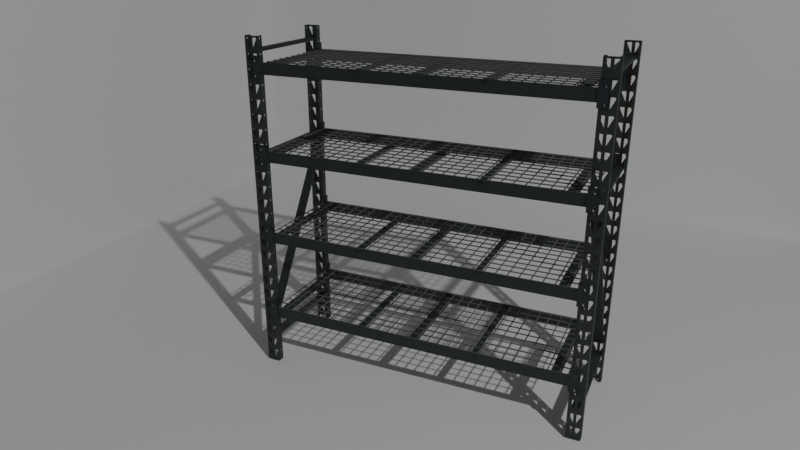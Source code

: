 # Source: Metalshelves.blend  (saved by Blender 2.83.18; exported with 4.5.12 LTS)
import bpy
from mathutils import Matrix  # noqa: F401  (used for matrix-valued properties, if any)

bpy.ops.wm.read_factory_settings(use_empty=True)
scene = bpy.context.scene
scene.name = 'Scene'

# ---- collections
col_metal_shelves = bpy.data.collections.new('Metal Shelves'); scene.collection.children.link(col_metal_shelves)
col_cutters = bpy.data.collections.new('Cutters'); col_metal_shelves.children.link(col_cutters)

# ---- materials (node trees are filled in below, after node groups)
mat_material = bpy.data.materials.new('Material')
mat_material.alpha_threshold = 0.0
mat_material.line_color = (0.0, 0.0, 0.0, 1.0)
mat_grid = bpy.data.materials.new('Grid')

# ---- node groups
ng_auto_smooth = bpy.data.node_groups.new('Auto Smooth', 'GeometryNodeTree')
_s = ng_auto_smooth.interface.new_socket(name='Geometry', in_out='OUTPUT', socket_type='NodeSocketGeometry')
_s = ng_auto_smooth.interface.new_socket(name='Geometry', in_out='INPUT', socket_type='NodeSocketGeometry')
_s = ng_auto_smooth.interface.new_socket(name='Angle', in_out='INPUT', socket_type='NodeSocketFloat')
_s.subtype = 'ANGLE'
_s.min_value = 0.0
_s.max_value = 3.142
ng_auto_smooth.is_modifier = True
_N = ng_auto_smooth.nodes; _L = ng_auto_smooth.links
n0 = _N.new('NodeGroupOutput'); n0.name = 'Group Output'; n0.location = (480, -100)
n1 = _N.new('NodeGroupInput'); n1.name = 'Group Input'; n1.location = (-420, -300)
n2 = _N.new('NodeGroupInput'); n2.name = 'Group Input.001'; n2.location = (-60, -100)
n3 = _N.new('GeometryNodeSetShadeSmooth'); n3.name = 'Set Shade Smooth'; n3.location = (120, -100)
n3.domain = 'EDGE'
n4 = _N.new('GeometryNodeSetShadeSmooth'); n4.name = 'Set Shade Smooth.001'; n4.location = (300, -100)
n5 = _N.new('GeometryNodeInputMeshEdgeAngle'); n5.name = 'Edge Angle'; n5.location = (-420, -220)
n6 = _N.new('GeometryNodeInputEdgeSmooth'); n6.name = 'Is Edge Smooth'; n6.location = (-60, -160)
n7 = _N.new('GeometryNodeInputShadeSmooth'); n7.name = 'Is Face Smooth'; n7.location = (-240, -340)
n8 = _N.new('FunctionNodeBooleanMath'); n8.name = 'Boolean Math'; n8.location = (-60, -220)
n9 = _N.new('FunctionNodeCompare'); n9.name = 'Compare'; n9.location = (-240, -180)
n9.operation = 'LESS_EQUAL'
_L.new(n5.outputs[0], n9.inputs[0])
_L.new(n4.outputs[0], n0.inputs[0])
_L.new(n1.outputs[1], n9.inputs[1])
_L.new(n9.outputs[0], n8.inputs[0])
_L.new(n7.outputs[0], n8.inputs[1])
_L.new(n2.outputs[0], n3.inputs[0])
_L.new(n6.outputs[0], n3.inputs[1])
_L.new(n3.outputs[0], n4.inputs[0])
_L.new(n8.outputs[0], n3.inputs[2])
n0.is_active_output = True

# ---- material node trees
mat_material.use_nodes = True; mat_material.node_tree.nodes.clear()
_N = mat_material.node_tree.nodes; _L = mat_material.node_tree.links
n0 = _N.new('ShaderNodeOutputMaterial'); n0.name = 'Material Output'; n0.location = (300, 300)
n1 = _N.new('ShaderNodeBsdfPrincipled'); n1.name = 'Principled BSDF'; n1.location = (10, 300)
n1.distribution = 'GGX'
n1.subsurface_method = 'BURLEY'
n1.inputs[0].default_value = (0.02644, 0.02516, 0.02474, 1.0)
n1.inputs[2].default_value = 0.5368
n1.inputs[3].default_value = 1.45
n1.inputs[8].default_value = 1.0
n1.inputs[10].default_value = 0.4789
n1.inputs[27].default_value = (0.0, 0.0, 0.0, 1.0)
n1.inputs[28].default_value = 1.0
_L.new(n1.outputs[0], n0.inputs[0])
n0.is_active_output = True
mat_grid.use_nodes = True; mat_grid.node_tree.nodes.clear()
_N = mat_grid.node_tree.nodes; _L = mat_grid.node_tree.links
n0 = _N.new('ShaderNodeBsdfPrincipled'); n0.name = 'Principled BSDF'; n0.location = (10, 300)
n0.distribution = 'GGX'
n0.subsurface_method = 'BURLEY'
n0.inputs[0].default_value = (0.1039, 0.1039, 0.1039, 1.0)
n0.inputs[2].default_value = 0.4
n0.inputs[3].default_value = 1.45
n0.inputs[27].default_value = (0.0, 0.0, 0.0, 1.0)
n0.inputs[28].default_value = 1.0
n1 = _N.new('ShaderNodeOutputMaterial'); n1.name = 'Material Output'; n1.location = (300, 300)
_L.new(n0.outputs[0], n1.inputs[0])
n1.is_active_output = True

# ---- world
world_world = bpy.data.worlds.new('World'); scene.world = world_world
world_world.use_nodes = True; world_world.node_tree.nodes.clear()
_N = world_world.node_tree.nodes; _L = world_world.node_tree.links
n0 = _N.new('ShaderNodeOutputWorld'); n0.name = 'World Output'; n0.location = (300, 300)
n1 = _N.new('ShaderNodeBackground'); n1.name = 'Background'; n1.location = (10, 300)
n1.inputs[0].default_value = (0.05088, 0.05088, 0.05088, 1.0)
_L.new(n1.outputs[0], n0.inputs[0])
n0.is_active_output = True
world_world.color = (0.05088, 0.05088, 0.05088)
world_world.use_sun_shadow = False
world_world.sun_shadow_jitter_overblur = 0.0

# ---- cameras
cam_camera = bpy.data.cameras.new('Camera')
cam_camera.clip_end = 100.0
cam_camera.lens = 32.0
cam_camera.ortho_scale = 7.314

# ---- lights
light_light = bpy.data.lights.new('Light', 'POINT')
light_light.transmission_factor = 0.0
light_light.energy = 2000.0
light_light.shadow_soft_size = 0.1
light_light.shadow_maximum_resolution = 0.006
light_light.use_absolute_resolution = True

# ---- meshes
me_plane_003 = bpy.data.meshes.new('Plane.003')
me_plane_003.from_pydata([(-0.3048, -0.3048, 0.0), (0.3048, -0.3048, 0.0), (-0.3048, 0.3048, 0.0), (0.3048, 0.3048, 0.0), (-0.3048, -0.3048, -0.2686), (0.3048, -0.3048, -0.2686), (0.3048, -0.3048, -0.2732), (0.3048, 0.3048, -0.2732)], [], [(0, 1, 3, 2), (1, 0, 4, 5), (3, 1, 6, 7)])
_uv = me_plane_003.uv_layers.new(name='UVMap')
_uv.uv.foreach_set('vector', [0.0, 0.0, 1.0, 0.0, 1.0, 1.0, 0.0, 1.0, 1.0, 0.0, 0.0, 0.0, 0.0, 0.0, 1.0, 0.0, 1.0, 1.0, 1.0, 0.0, 1.0, 0.0, 1.0, 1.0])
me_plane_003.use_remesh_fix_poles = True
me_plane_003.use_remesh_preserve_attributes = False
me_plane_003.use_mirror_vertex_groups = False
me_plane_003.update()
me_plane = bpy.data.meshes.new('Plane')
me_plane.from_pydata([(-0.9776, -0.3192, -0.2052), (-0.8951, -0.3192, -0.2052), (-0.8951, -0.2811, -0.2052), (-0.9078, -0.2811, -0.2052), (-0.9078, -0.2836, -0.2052), (-0.8976, -0.2836, -0.2052), (-0.8976, -0.3166, -0.2052), (-0.9751, -0.3166, -0.2052), (-0.9751, -0.3166, -0.2052), (-0.9751, -0.2836, -0.2052), (-0.9649, -0.2836, -0.2052), (-0.9649, -0.2811, -0.2052), (-0.9776, -0.2811, -0.2052), (-0.9776, -0.3192, -0.1226), (-0.8951, -0.3192, -0.1226), (-0.8951, -0.2811, -0.1226), (-0.9078, -0.2811, -0.1226), (-0.9078, -0.2836, -0.1226), (-0.8976, -0.2836, -0.1226), (-0.8976, -0.3166, -0.1226), (-0.9751, -0.3166, -0.1226), (-0.9751, -0.3166, -0.1226), (-0.9751, -0.2836, -0.1226), (-0.9649, -0.2836, -0.1226), (-0.9649, -0.2811, -0.1226), (-0.9776, -0.2811, -0.1226)], [], [(1, 0, 12, 11, 10, 9, 8, 7, 6, 5, 4, 3, 2), (14, 15, 16, 17, 18, 19, 20, 21, 22, 23, 24, 25, 13), (6, 7, 20, 19), (7, 8, 21, 20), (0, 1, 14, 13), (8, 9, 22, 21), (1, 2, 15, 14), (9, 10, 23, 22), (2, 3, 16, 15), (10, 11, 24, 23), (3, 4, 17, 16), (11, 12, 25, 24), (4, 5, 18, 17), (12, 0, 13, 25), (5, 6, 19, 18)])
_uv = me_plane.uv_layers.new(name='UVMap')
_uv.uv.foreach_set('vector', [0.0, 0.0, 0.0, 0.0, 0.0, 0.0, 0.0, 0.0, 0.0, 0.0, 0.0, 0.0, 0.0, 0.0, 0.0, 0.0, 0.0, 0.0, 0.0, 0.0, 0.0, 0.0, 0.0, 0.0, 0.0, 0.0, 0.0, 0.0, 0.0, 0.0, 0.0, 0.0, 0.0, 0.0, 0.0, 0.0, 0.0, 0.0, 0.0, 0.0, 0.0, 0.0, 0.0, 0.0, 0.0, 0.0, 0.0, 0.0, 0.0, 0.0, 0.0, 0.0, 0.0, 0.0, 0.0, 0.0, 0.0, 0.0, 0.0, 0.0, 0.0, 0.0, 0.0, 0.0, 0.0, 0.0, 0.0, 0.0, 0.0, 0.0, 0.0, 0.0, 0.0, 0.0, 0.0, 0.0, 0.0, 0.0, 0.0, 0.0, 0.0, 0.0, 0.0, 0.0, 0.0, 0.0, 0.0, 0.0, 0.0, 0.0, 0.0, 0.0, 0.0, 0.0, 0.0, 0.0, 0.0, 0.0, 0.0, 0.0, 0.0, 0.0, 0.0, 0.0, 0.0, 0.0, 0.0, 0.0, 0.0, 0.0, 0.0, 0.0, 0.0, 0.0, 0.0, 0.0, 0.0, 0.0, 0.0, 0.0, 0.0, 0.0, 0.0, 0.0, 0.0, 0.0, 0.0, 0.0, 0.0, 0.0, 0.0, 0.0, 0.0, 0.0, 0.0, 0.0, 0.0, 0.0, 0.0, 0.0, 0.0, 0.0, 0.0, 0.0, 0.0, 0.0, 0.0, 0.0, 0.0, 0.0, 0.0, 0.0, 0.0, 0.0, 0.0, 0.0])
me_plane.materials.append(mat_material)
me_plane.use_remesh_fix_poles = True
me_plane.use_remesh_preserve_attributes = False
me_plane.use_mirror_vertex_groups = False
me_plane.update()
me_cube = bpy.data.meshes.new('Cube')
me_cube.from_pydata([(10.64, -0.4143, 56.81), (10.64, -0.4143, 57.42), (10.64, 0.1953, 56.81), (10.64, 0.2154, 57.42), (11.25, -0.4143, 56.81), (11.25, -0.4143, 57.42), (11.25, 0.1953, 56.81), (11.25, 0.2154, 57.42)], [], [(0, 1, 3, 2), (2, 3, 7, 6), (6, 7, 5, 4), (4, 5, 1, 0), (2, 6, 4, 0), (7, 3, 1, 5)])
_uv = me_cube.uv_layers.new(name='UVMap')
_uv.uv.foreach_set('vector', [0.375, 0.0, 0.625, 0.0, 0.625, 0.25, 0.375, 0.25, 0.375, 0.25, 0.625, 0.25, 0.625, 0.5, 0.375, 0.5, 0.375, 0.5, 0.625, 0.5, 0.625, 0.75, 0.375, 0.75, 0.375, 0.75, 0.625, 0.75, 0.625, 1.0, 0.375, 1.0, 0.125, 0.5, 0.375, 0.5, 0.375, 0.75, 0.125, 0.75, 0.625, 0.5, 0.875, 0.5, 0.875, 0.75, 0.625, 0.75])
me_cube.materials.append(mat_material)
me_cube.use_remesh_fix_poles = True
me_cube.use_remesh_preserve_attributes = False
me_cube.use_mirror_vertex_groups = False
me_cube.update()
me_cube_002 = bpy.data.meshes.new('Cube.002')
me_cube_002.from_pydata([(10.64, -0.4143, 56.81), (10.64, -0.4143, 57.42), (10.64, 0.1953, 56.81), (10.64, 0.2154, 57.42), (11.25, -0.4143, 56.81), (11.25, -0.4143, 57.42), (11.25, 0.1953, 56.81), (11.25, 0.2154, 57.42)], [], [(0, 1, 3, 2), (2, 3, 7, 6), (6, 7, 5, 4), (4, 5, 1, 0), (2, 6, 4, 0), (7, 3, 1, 5)])
_uv = me_cube_002.uv_layers.new(name='UVMap')
_uv.uv.foreach_set('vector', [0.375, 0.0, 0.625, 0.0, 0.625, 0.25, 0.375, 0.25, 0.375, 0.25, 0.625, 0.25, 0.625, 0.5, 0.375, 0.5, 0.375, 0.5, 0.625, 0.5, 0.625, 0.75, 0.375, 0.75, 0.375, 0.75, 0.625, 0.75, 0.625, 1.0, 0.375, 1.0, 0.125, 0.5, 0.375, 0.5, 0.375, 0.75, 0.125, 0.75, 0.625, 0.5, 0.875, 0.5, 0.875, 0.75, 0.625, 0.75])
me_cube_002.materials.append(mat_material)
me_cube_002.use_remesh_fix_poles = True
me_cube_002.use_remesh_preserve_attributes = False
me_cube_002.use_mirror_vertex_groups = False
me_cube_002.update()
me_cube_003 = bpy.data.meshes.new('Cube.003')
me_cube_003.from_pydata([(10.64, -0.4143, 56.81), (10.64, -0.4143, 57.42), (10.64, 0.7284, 56.81), (10.64, 0.7486, 57.42), (11.25, -0.4143, 56.81), (11.25, -0.4143, 57.42), (11.25, 0.7284, 56.81), (11.25, 0.7486, 57.42), (-11.25, -0.1005, 36.87), (-11.25, -0.08661, 36.6), (-11.25, 0.4063, 77.28), (-11.25, 0.4291, 77.72), (-10.64, -0.1005, 36.87), (-10.64, -0.08661, 36.6), (-10.64, 0.4063, 77.28), (-10.64, 0.4291, 77.72)], [], [(0, 1, 3, 2), (2, 3, 7, 6), (6, 7, 5, 4), (4, 5, 1, 0), (2, 6, 4, 0), (7, 3, 1, 5), (8, 10, 11, 9), (10, 14, 15, 11), (14, 12, 13, 15), (12, 8, 9, 13), (10, 8, 12, 14), (15, 13, 9, 11)])
_uv = me_cube_003.uv_layers.new(name='UVMap')
_uv.uv.foreach_set('vector', [0.375, 0.0, 0.625, 0.0, 0.625, 0.25, 0.375, 0.25, 0.375, 0.25, 0.625, 0.25, 0.625, 0.5, 0.375, 0.5, 0.375, 0.5, 0.625, 0.5, 0.625, 0.75, 0.375, 0.75, 0.375, 0.75, 0.625, 0.75, 0.625, 1.0, 0.375, 1.0, 0.125, 0.5, 0.375, 0.5, 0.375, 0.75, 0.125, 0.75, 0.625, 0.5, 0.875, 0.5, 0.875, 0.75, 0.625, 0.75, 0.375, 0.0, 0.375, 0.25, 0.625, 0.25, 0.625, 0.0, 0.375, 0.25, 0.375, 0.5, 0.625, 0.5, 0.625, 0.25, 0.375, 0.5, 0.375, 0.75, 0.625, 0.75, 0.625, 0.5, 0.375, 0.75, 0.375, 1.0, 0.625, 1.0, 0.625, 0.75, 0.125, 0.5, 0.125, 0.75, 0.375, 0.75, 0.375, 0.5, 0.625, 0.5, 0.625, 0.75, 0.875, 0.75, 0.875, 0.5])
me_cube_003.materials.append(mat_material)
me_cube_003.use_remesh_fix_poles = True
me_cube_003.use_remesh_preserve_attributes = False
me_cube_003.use_mirror_vertex_groups = False
me_cube_003.update()
me_cube_004 = bpy.data.meshes.new('Cube.004')
me_cube_004.from_pydata([(0.0, -0.3048, -0.01477), (0.0, -0.3048, 0.7047), (0.0, 0.3048, -0.01477), (0.0, 0.3048, 0.7047), (0.8911, 0.8827, 0.9599), (0.8885, 0.8827, 0.9599), (0.8885, 0.423, -0.423), (0.8885, 0.423, 0.9599), (0.8885, 0.3048, -0.01477), (0.8885, 0.3048, 0.7047), (0.8885, -0.3048, -0.01477), (0.8885, -0.3048, 0.7047), (0.8885, 0.3048, 0.3048), (0.8885, 0.423, 0.9599), (0.8885, 0.423, -0.423), (0.8885, -0.8676, -0.423), (0.8885, -0.8676, 0.9599), (0.8885, -0.3048, -0.3048), (0.8885, 0.3048, -0.3048), (0.8885, -0.3048, 0.3048), (0.8885, 0.8827, -0.423), (0.8911, 0.8827, -0.423), (0.8885, 0.3048, -0.3048), (0.8885, 0.423, -0.423), (0.8885, -0.8676, -0.423), (0.8885, -0.3048, -0.3048), (0.8885, 0.423, 0.9599), (0.8885, 0.3048, 0.3048), (0.8885, -0.3048, 0.3048), (0.8885, -0.8676, 0.9599), (0.8885, -0.8676, -0.423), (0.8885, -0.8676, 0.9599), (0.8885, -0.3048, 0.3048), (0.8885, -0.3048, -0.3048), (0.8885, 0.3048, -0.3048), (0.8885, 0.3048, 0.3048), (0.8885, 0.423, 0.9599), (0.8885, 0.423, -0.423), (0.8885, 0.3048, -0.3048), (0.8885, 0.423, -0.423), (0.8885, -0.8676, -0.423), (0.8885, -0.3048, -0.3048), (0.8885, 0.423, 0.9599), (0.8885, 0.3048, 0.3048), (0.8885, -0.3048, 0.3048), (0.8885, -0.8676, 0.9599), (0.8885, -0.8676, -0.423), (0.8885, -0.8676, 0.9599), (0.8885, -0.3048, 0.3048), (0.8885, -0.3048, -0.3048), (0.8911, 0.423, 0.9599), (0.8911, 0.423, -0.423), (0.8911, 0.423, -0.423), (0.8911, 0.423, 0.9599), (0.8911, 0.423, 0.9599), (0.8911, 0.423, -0.423), (0.8911, -0.8676, -0.423), (0.8911, -0.8676, 0.9599), (0.8911, -0.8676, 0.9599), (0.8911, -0.8676, -0.423), (0.8911, 0.423, -0.423), (0.8911, -0.8676, -0.423), (0.8911, 0.423, 0.9599), (0.8911, -0.8676, 0.9599), (0.8911, -0.8676, -0.423), (0.8911, -0.8676, 0.9599), (0.8911, 0.423, 0.9599), (0.8911, 0.423, -0.423), (0.8911, 0.423, -0.423), (0.8911, -0.8676, -0.423), (0.8911, 0.423, 0.9599), (0.8911, -0.8676, 0.9599), (0.8911, -0.8676, -0.423), (0.8911, -0.8676, 0.9599), (0.8911, 0.7276, 0.9599), (0.8885, 0.7276, 0.9599), (0.8911, 0.7276, -0.423), (0.8885, 0.7276, -0.423), (0.9358, 0.8827, -0.3912), (0.9354, 0.8827, 0.924), (0.9354, 0.7276, 0.924), (0.9358, 0.7276, -0.3912), (0.9325, 0.8827, 0.9599), (0.9325, 0.8827, -0.423), (0.9325, 0.7276, -0.423), (0.9325, 0.7276, 0.9599), (0.0, -0.3048, 0.01953), (0.0, 0.3048, 0.01953), (0.8885, -0.3048, 0.01953), (0.8885, 0.3048, 0.01953), (0.8885, -0.3048, -0.2757), (0.8885, -0.3048, -0.2757), (0.8885, 0.3048, -0.2757), (0.8885, 0.423, -0.3571), (0.8885, -0.8676, -0.3571), (0.8885, -0.3048, -0.2757), (0.8911, 0.423, -0.3571), (0.8911, 0.423, -0.3571), (0.8911, -0.8676, -0.3571), (0.8911, 0.423, -0.3571), (0.8911, -0.8676, -0.3571), (0.8911, -0.8676, -0.3571), (0.8911, 0.423, -0.3571), (0.8911, -0.8676, -0.3571), (0.8885, 0.8827, -0.3571), (0.8911, 0.8827, -0.3571), (0.8885, 0.7276, -0.3571), (0.8911, 0.7276, -0.3571), (0.9398, 0.8827, -0.3571), (0.9398, 0.7276, -0.3571), (0.9325, 0.7276, -0.3571), (0.9325, 0.8827, -0.3571), (0.0, -0.3048, 0.6561), (0.8885, -0.3048, 0.2636), (0.8885, 0.423, 0.8665), (0.8885, -0.3048, 0.2636), (0.8911, -0.8676, 0.8665), (0.8911, 0.423, 0.8665), (0.8885, 0.8827, 0.8665), (0.8911, 0.8827, 0.8665), (0.8911, 0.7276, 0.8665), (0.9398, 0.8827, 0.8665), (0.9398, 0.7276, 0.8665), (0.9325, 0.7276, 0.8665), (0.0, 0.3048, 0.6561), (0.8885, -0.3048, 0.6561), (0.8885, 0.3048, 0.6561), (0.8885, -0.3048, 0.2636), (0.8885, 0.3048, 0.2636), (0.8885, -0.8676, 0.8665), (0.8911, 0.423, 0.8665), (0.8911, 0.423, 0.8665), (0.8911, -0.8676, 0.8665), (0.8911, 0.423, 0.8665), (0.8911, -0.8676, 0.8665), (0.8911, -0.8676, 0.8665), (0.8885, 0.7276, 0.8665), (0.9325, 0.8827, 0.8665)], [], [(112, 1, 3, 124), (8, 6, 14, 18), (125, 11, 1, 112), (9, 11, 19, 12), (9, 3, 1, 11), (7, 9, 12, 13), (2, 8, 10, 0), (88, 10, 17, 90), (124, 3, 9, 126), (31, 47, 73, 65), (7, 36, 35, 9), (89, 92, 34, 8), (128, 35, 36, 114), (10, 8, 18, 17), (39, 23, 60, 68), (30, 15, 56, 64), (15, 24, 61, 56), (42, 45, 71, 70), (13, 26, 62, 54), (16, 31, 65, 57), (14, 23, 22, 18), (7, 13, 54, 53), (17, 25, 24, 15), (18, 22, 25, 17), (12, 27, 26, 13), (19, 28, 27, 12), (16, 29, 28, 19), (23, 14, 55, 60), (14, 6, 52, 55), (19, 32, 31, 16), (127, 113, 32, 19), (15, 30, 33, 17), (8, 34, 37, 6), (38, 39, 40, 41), (23, 39, 38, 22), (75, 74, 4, 5), (25, 41, 40, 24), (22, 38, 41, 25), (42, 43, 44, 45), (27, 43, 42, 26), (28, 44, 43, 27), (29, 45, 44, 28), (94, 46, 72, 103), (129, 47, 48, 115), (40, 39, 68, 69), (32, 48, 47, 31), (113, 115, 48, 32), (30, 46, 49, 33), (130, 117, 66, 53), (130, 53, 54, 131), (133, 50, 58, 116), (97, 99, 51, 55), (57, 58, 50, 54), (132, 116, 58, 57), (55, 51, 59, 56), (56, 61, 60, 55), (54, 62, 63, 57), (98, 101, 64, 56), (61, 69, 68, 60), (62, 70, 71, 63), (101, 103, 72, 64), (29, 16, 57, 63), (36, 7, 53, 66), (26, 42, 70, 62), (24, 40, 69, 61), (46, 30, 64, 72), (6, 37, 67, 52), (45, 29, 63, 71), (118, 5, 4, 119), (137, 82, 79, 121), (76, 77, 20, 21), (136, 75, 5, 118), (114, 36, 75, 136), (67, 37, 77, 76), (102, 67, 76, 107), (36, 66, 74, 75), (109, 81, 78, 108), (110, 84, 81, 109), (84, 83, 78, 81), (82, 85, 80, 79), (4, 74, 85, 82), (76, 21, 83, 84), (107, 76, 84, 110), (119, 4, 82, 137), (21, 105, 111, 83), (120, 107, 110, 123), (123, 110, 109, 122), (122, 109, 108, 121), (117, 102, 107, 120), (37, 93, 106, 77), (77, 106, 104, 20), (83, 111, 108, 78), (20, 104, 105, 21), (134, 135, 103, 101), (132, 134, 101, 98), (56, 59, 100, 98), (131, 133, 99, 97), (51, 99, 100, 59), (52, 96, 97, 55), (52, 67, 102, 96), (33, 49, 95, 91), (46, 94, 95, 49), (129, 94, 103, 135), (17, 33, 91, 90), (34, 92, 93, 37), (126, 128, 92, 89), (2, 87, 89, 8), (125, 88, 90, 127), (10, 88, 86, 0), (0, 86, 87, 2), (11, 125, 127, 19), (9, 35, 128, 126), (47, 129, 135, 73), (54, 50, 133, 131), (57, 65, 134, 132), (65, 73, 135, 134), (66, 117, 120, 74), (80, 122, 121, 79), (85, 123, 122, 80), (74, 120, 123, 85), (105, 119, 137, 111), (93, 114, 136, 106), (106, 136, 118, 104), (111, 137, 121, 108), (104, 118, 119, 105), (98, 100, 116, 132), (99, 133, 116, 100), (96, 130, 131, 97), (96, 102, 117, 130), (91, 95, 115, 113), (94, 129, 115, 95), (90, 91, 113, 127), (92, 128, 114, 93), (87, 124, 126, 89), (88, 125, 112, 86), (86, 112, 124, 87)])
_uv = me_cube_004.uv_layers.new(name='UVMap')
_uv.uv.foreach_set('vector', [0.6081, 0.0, 0.625, 0.0, 0.625, 0.25, 0.6081, 0.25, 0.375, 0.4959, 0.375, 0.5, 0.375, 0.5, 0.375, 0.4959, 0.6231, 0.7541, 0.625, 0.7541, 0.625, 1.0, 0.6081, 1.0, 0.6291, 0.5, 0.6291, 0.75, 0.6291, 0.75, 0.6291, 0.5, 0.6291, 0.5, 0.875, 0.5, 0.875, 0.75, 0.6291, 0.75, 0.625, 0.5, 0.625, 0.4959, 0.625, 0.4959, 0.625, 0.5, 0.125, 0.5, 0.3709, 0.5, 0.3709, 0.75, 0.125, 0.75, 0.5456, 0.7541, 0.375, 0.7541, 0.375, 0.7541, 0.5, 0.7541, 0.6081, 0.25, 0.625, 0.25, 0.625, 0.4959, 0.5669, 0.4959, 0.625, 0.75, 0.625, 0.75, 0.625, 0.75, 0.625, 0.75, 0.625, 0.5, 0.625, 0.5, 0.625, 0.4959, 0.625, 0.4959, 0.4623, 0.4959, 0.3805, 0.4959, 0.375, 0.4959, 0.375, 0.4959, 0.4784, 0.4959, 0.625, 0.4959, 0.625, 0.5, 0.6081, 0.5, 0.3709, 0.75, 0.3709, 0.5, 0.3709, 0.5, 0.3709, 0.75, 0.375, 0.5, 0.375, 0.5, 0.375, 0.5, 0.375, 0.5, 0.375, 0.75, 0.375, 0.75, 0.375, 0.75, 0.375, 0.75, 0.375, 0.75, 0.375, 0.75, 0.375, 0.75, 0.375, 0.75, 0.625, 0.5, 0.625, 0.75, 0.625, 0.75, 0.625, 0.5, 0.625, 0.5, 0.625, 0.5, 0.625, 0.5, 0.625, 0.5, 0.625, 0.75, 0.625, 0.75, 0.625, 0.75, 0.625, 0.75, 0.375, 0.5, 0.375, 0.5, 0.3709, 0.5, 0.3709, 0.5, 0.625, 0.5, 0.625, 0.5, 0.625, 0.5, 0.625, 0.5, 0.3709, 0.75, 0.3709, 0.75, 0.375, 0.75, 0.375, 0.75, 0.3709, 0.5, 0.3709, 0.5, 0.3709, 0.75, 0.3709, 0.75, 0.6291, 0.5, 0.6291, 0.5, 0.625, 0.5, 0.625, 0.5, 0.6291, 0.75, 0.6291, 0.75, 0.6291, 0.5, 0.6291, 0.5, 0.625, 0.75, 0.625, 0.75, 0.6291, 0.75, 0.6291, 0.75, 0.375, 0.5, 0.375, 0.5, 0.375, 0.5, 0.375, 0.5, 0.375, 0.5, 0.375, 0.5, 0.375, 0.5, 0.375, 0.5, 0.625, 0.7541, 0.625, 0.7541, 0.625, 0.75, 0.625, 0.75, 0.5625, 0.7541, 0.6016, 0.7541, 0.625, 0.7541, 0.625, 0.7541, 0.375, 0.75, 0.375, 0.75, 0.375, 0.7541, 0.375, 0.7541, 0.375, 0.4959, 0.375, 0.4959, 0.375, 0.5, 0.375, 0.5, 0.3709, 0.5, 0.375, 0.5, 0.375, 0.75, 0.3709, 0.75, 0.375, 0.5, 0.375, 0.5, 0.3709, 0.5, 0.3709, 0.5, 0.625, 0.5, 0.625, 0.5, 0.625, 0.5, 0.625, 0.5, 0.3709, 0.75, 0.3709, 0.75, 0.375, 0.75, 0.375, 0.75, 0.3709, 0.5, 0.3709, 0.5, 0.3709, 0.75, 0.3709, 0.75, 0.625, 0.5, 0.6291, 0.5, 0.6291, 0.75, 0.625, 0.75, 0.6291, 0.5, 0.6291, 0.5, 0.625, 0.5, 0.625, 0.5, 0.6291, 0.75, 0.6291, 0.75, 0.6291, 0.5, 0.6291, 0.5, 0.625, 0.75, 0.625, 0.75, 0.6291, 0.75, 0.6291, 0.75, 0.3869, 0.75, 0.375, 0.75, 0.375, 0.75, 0.3869, 0.75, 0.6081, 0.75, 0.625, 0.75, 0.625, 0.7541, 0.6081, 0.7541, 0.375, 0.75, 0.375, 0.5, 0.375, 0.5, 0.375, 0.75, 0.625, 0.7541, 0.625, 0.7541, 0.625, 0.75, 0.625, 0.75, 0.6016, 0.7541, 0.6081, 0.7541, 0.625, 0.7541, 0.625, 0.7541, 0.375, 0.75, 0.375, 0.75, 0.375, 0.7541, 0.375, 0.7541, 0.5391, 0.5, 0.6081, 0.5, 0.625, 0.5, 0.625, 0.5, 0.5391, 0.5, 0.625, 0.5, 0.625, 0.5, 0.4844, 0.5, 0.6081, 0.5, 0.625, 0.5, 0.625, 0.75, 0.6081, 0.75, 0.4375, 0.5, 0.3869, 0.5, 0.375, 0.5, 0.375, 0.5, 0.625, 0.75, 0.625, 0.75, 0.625, 0.5, 0.625, 0.5, 0.5625, 0.75, 0.6081, 0.75, 0.625, 0.75, 0.625, 0.75, 0.375, 0.5, 0.375, 0.5, 0.375, 0.75, 0.375, 0.75, 0.375, 0.75, 0.375, 0.75, 0.375, 0.5, 0.375, 0.5, 0.625, 0.5, 0.625, 0.5, 0.625, 0.75, 0.625, 0.75, 0.5, 0.75, 0.4375, 0.75, 0.375, 0.75, 0.375, 0.75, 0.375, 0.75, 0.375, 0.75, 0.375, 0.5, 0.375, 0.5, 0.625, 0.5, 0.625, 0.5, 0.625, 0.75, 0.625, 0.75, 0.4375, 0.75, 0.3869, 0.75, 0.375, 0.75, 0.375, 0.75, 0.625, 0.75, 0.625, 0.75, 0.625, 0.75, 0.625, 0.75, 0.625, 0.5, 0.625, 0.5, 0.625, 0.5, 0.625, 0.5, 0.625, 0.5, 0.625, 0.5, 0.625, 0.5, 0.625, 0.5, 0.375, 0.75, 0.375, 0.75, 0.375, 0.75, 0.375, 0.75, 0.375, 0.75, 0.375, 0.75, 0.375, 0.75, 0.375, 0.75, 0.375, 0.5, 0.375, 0.5, 0.375, 0.5, 0.375, 0.5, 0.625, 0.75, 0.625, 0.75, 0.625, 0.75, 0.625, 0.75, 0.6081, 0.5, 0.625, 0.5, 0.625, 0.5, 0.6081, 0.5, 0.6081, 0.5, 0.625, 0.5, 0.6185, 0.5, 0.6081, 0.5, 0.375, 0.5, 0.375, 0.5, 0.375, 0.5, 0.375, 0.5, 0.6081, 0.5, 0.625, 0.5, 0.625, 0.5, 0.6081, 0.5, 0.6081, 0.5, 0.625, 0.5, 0.625, 0.5, 0.6081, 0.5, 0.375, 0.5, 0.375, 0.5, 0.375, 0.5, 0.375, 0.5, 0.3869, 0.5, 0.375, 0.5, 0.375, 0.5, 0.3869, 0.5, 0.625, 0.5, 0.625, 0.5, 0.625, 0.5, 0.625, 0.5, 0.3869, 0.5, 0.375, 0.5, 0.375, 0.5, 0.3869, 0.5, 0.3869, 0.5, 0.375, 0.5, 0.375, 0.5, 0.3869, 0.5, 0.375, 0.5, 0.375, 0.5, 0.375, 0.5, 0.375, 0.5, 0.625, 0.5, 0.625, 0.5, 0.6185, 0.5, 0.6185, 0.5, 0.625, 0.5, 0.625, 0.5, 0.625, 0.5, 0.625, 0.5, 0.375, 0.5, 0.375, 0.5, 0.375, 0.5, 0.375, 0.5, 0.3869, 0.5, 0.375, 0.5, 0.375, 0.5, 0.3869, 0.5, 0.6081, 0.5, 0.625, 0.5, 0.625, 0.5, 0.6081, 0.5, 0.375, 0.5, 0.3869, 0.5, 0.3869, 0.5, 0.375, 0.5, 0.6081, 0.5, 0.3869, 0.5, 0.3869, 0.5, 0.6081, 0.5, 0.6081, 0.5, 0.3869, 0.5, 0.3869, 0.5, 0.6081, 0.5, 0.6081, 0.5, 0.3869, 0.5, 0.3869, 0.5, 0.6081, 0.5, 0.6081, 0.5, 0.3869, 0.5, 0.3869, 0.5, 0.6081, 0.5, 0.375, 0.5, 0.3869, 0.5, 0.3869, 0.5, 0.375, 0.5, 0.375, 0.5, 0.3869, 0.5, 0.3869, 0.5, 0.375, 0.5, 0.375, 0.5, 0.3869, 0.5, 0.3869, 0.5, 0.375, 0.5, 0.375, 0.5, 0.3869, 0.5, 0.3869, 0.5, 0.375, 0.5, 0.5078, 0.75, 0.6081, 0.75, 0.3869, 0.75, 0.4375, 0.75, 0.5625, 0.75, 0.5078, 0.75, 0.4375, 0.75, 0.5, 0.75, 0.375, 0.75, 0.375, 0.75, 0.3869, 0.75, 0.5, 0.75, 0.4844, 0.5, 0.6081, 0.5, 0.3869, 0.5, 0.4375, 0.5, 0.375, 0.5, 0.3869, 0.5, 0.3869, 0.75, 0.375, 0.75, 0.375, 0.5, 0.5, 0.5, 0.4375, 0.5, 0.375, 0.5, 0.375, 0.5, 0.375, 0.5, 0.3869, 0.5, 0.5, 0.5, 0.375, 0.7541, 0.375, 0.7541, 0.3869, 0.7541, 0.5625, 0.7541, 0.375, 0.75, 0.3869, 0.75, 0.3869, 0.7541, 0.375, 0.7541, 0.6081, 0.75, 0.3869, 0.75, 0.3869, 0.75, 0.6081, 0.75, 0.375, 0.7541, 0.375, 0.7541, 0.5625, 0.7541, 0.5, 0.7541, 0.375, 0.4959, 0.3805, 0.4959, 0.3869, 0.5, 0.375, 0.5, 0.5669, 0.4959, 0.4784, 0.4959, 0.3805, 0.4959, 0.4623, 0.4959, 0.375, 0.25, 0.3869, 0.25, 0.4623, 0.4959, 0.375, 0.4959, 0.6231, 0.7541, 0.5456, 0.7541, 0.5, 0.7541, 0.5625, 0.7541, 0.375, 0.7541, 0.5456, 0.7541, 0.3869, 1.0, 0.375, 1.0, 0.375, 0.0, 0.3869, 0.0, 0.3869, 0.25, 0.375, 0.25, 0.625, 0.7541, 0.6231, 0.7541, 0.5625, 0.7541, 0.625, 0.7541, 0.625, 0.4959, 0.625, 0.4959, 0.4784, 0.4959, 0.5669, 0.4959, 0.625, 0.75, 0.6081, 0.75, 0.6081, 0.75, 0.625, 0.75, 0.625, 0.5, 0.625, 0.5, 0.6081, 0.5, 0.4844, 0.5, 0.625, 0.75, 0.625, 0.75, 0.5078, 0.75, 0.5625, 0.75, 0.625, 0.75, 0.625, 0.75, 0.6081, 0.75, 0.5078, 0.75, 0.625, 0.5, 0.6081, 0.5, 0.6081, 0.5, 0.625, 0.5, 0.6185, 0.5, 0.6081, 0.5, 0.6081, 0.5, 0.6185, 0.5, 0.625, 0.5, 0.6081, 0.5, 0.6081, 0.5, 0.6185, 0.5, 0.625, 0.5, 0.6081, 0.5, 0.6081, 0.5, 0.625, 0.5, 0.3869, 0.5, 0.6081, 0.5, 0.6081, 0.5, 0.3869, 0.5, 0.3869, 0.5, 0.6081, 0.5, 0.6081, 0.5, 0.3869, 0.5, 0.3869, 0.5, 0.6081, 0.5, 0.6081, 0.5, 0.3869, 0.5, 0.3869, 0.5, 0.6081, 0.5, 0.6081, 0.5, 0.3869, 0.5, 0.3869, 0.5, 0.6081, 0.5, 0.6081, 0.5, 0.3869, 0.5, 0.5, 0.75, 0.3869, 0.75, 0.6081, 0.75, 0.5625, 0.75, 0.3869, 0.5, 0.6081, 0.5, 0.6081, 0.75, 0.3869, 0.75, 0.5, 0.5, 0.5391, 0.5, 0.4844, 0.5, 0.4375, 0.5, 0.5, 0.5, 0.3869, 0.5, 0.6081, 0.5, 0.5391, 0.5, 0.5625, 0.7541, 0.3869, 0.7541, 0.6081, 0.7541, 0.6016, 0.7541, 0.3869, 0.75, 0.6081, 0.75, 0.6081, 0.7541, 0.3869, 0.7541, 0.5, 0.7541, 0.5625, 0.7541, 0.6016, 0.7541, 0.5625, 0.7541, 0.3805, 0.4959, 0.4784, 0.4959, 0.6081, 0.5, 0.3869, 0.5, 0.3869, 0.25, 0.6081, 0.25, 0.5669, 0.4959, 0.4623, 0.4959, 0.5456, 0.7541, 0.6231, 0.7541, 0.6081, 1.0, 0.3869, 1.0, 0.3869, 0.0, 0.6081, 0.0, 0.6081, 0.25, 0.3869, 0.25])
me_cube_004.materials.append(mat_material)
me_cube_004.use_remesh_fix_poles = True
me_cube_004.use_remesh_preserve_attributes = False
me_cube_004.use_mirror_vertex_groups = False
me_cube_004.update()
me_cube_007 = bpy.data.meshes.new('Cube.007')
me_cube_007.from_pydata([(9.419, 1.476, 56.81), (9.419, 1.476, 57.42), (9.419, 2.086, 56.81), (9.419, 2.086, 57.42), (10.03, 1.476, 56.81), (10.03, 1.476, 57.42), (10.03, 2.086, 56.81), (10.03, 2.086, 57.42)], [], [(0, 1, 3, 2), (2, 3, 7, 6), (6, 7, 5, 4), (4, 5, 1, 0), (2, 6, 4, 0), (7, 3, 1, 5)])
_uv = me_cube_007.uv_layers.new(name='UVMap')
_uv.uv.foreach_set('vector', [0.375, 0.0, 0.625, 0.0, 0.625, 0.25, 0.375, 0.25, 0.375, 0.25, 0.625, 0.25, 0.625, 0.5, 0.375, 0.5, 0.375, 0.5, 0.625, 0.5, 0.625, 0.75, 0.375, 0.75, 0.375, 0.75, 0.625, 0.75, 0.625, 1.0, 0.375, 1.0, 0.125, 0.5, 0.375, 0.5, 0.375, 0.75, 0.125, 0.75, 0.625, 0.5, 0.875, 0.5, 0.875, 0.75, 0.625, 0.75])
me_cube_007.materials.append(mat_material)
me_cube_007.use_remesh_fix_poles = True
me_cube_007.use_remesh_preserve_attributes = False
me_cube_007.use_mirror_vertex_groups = False
me_cube_007.update()
me_cube_008 = bpy.data.meshes.new('Cube.008')
me_cube_008.from_pydata([(9.419, 1.476, 56.81), (9.419, 1.476, 57.42), (9.419, 2.086, 56.81), (9.419, 2.086, 57.42), (10.03, 1.476, 56.81), (10.03, 1.476, 57.42), (10.03, 2.086, 56.81), (10.03, 2.086, 57.42)], [], [(0, 1, 3, 2), (2, 3, 7, 6), (6, 7, 5, 4), (4, 5, 1, 0), (2, 6, 4, 0), (7, 3, 1, 5)])
_uv = me_cube_008.uv_layers.new(name='UVMap')
_uv.uv.foreach_set('vector', [0.375, 0.0, 0.625, 0.0, 0.625, 0.25, 0.375, 0.25, 0.375, 0.25, 0.625, 0.25, 0.625, 0.5, 0.375, 0.5, 0.375, 0.5, 0.625, 0.5, 0.625, 0.75, 0.375, 0.75, 0.375, 0.75, 0.625, 0.75, 0.625, 1.0, 0.375, 1.0, 0.125, 0.5, 0.375, 0.5, 0.375, 0.75, 0.125, 0.75, 0.625, 0.5, 0.875, 0.5, 0.875, 0.75, 0.625, 0.75])
me_cube_008.materials.append(mat_material)
me_cube_008.use_remesh_fix_poles = True
me_cube_008.use_remesh_preserve_attributes = False
me_cube_008.use_mirror_vertex_groups = False
me_cube_008.update()
me_cube_009 = bpy.data.meshes.new('Cube.009')
me_cube_009.from_pydata([(6.936, 1.475, 56.75), (6.936, 1.475, 57.36), (6.936, 2.085, 56.75), (6.936, 2.085, 57.36), (7.545, 1.475, 56.75), (7.545, 1.475, 57.36), (7.545, 2.085, 56.75), (7.545, 2.085, 57.36)], [], [(0, 1, 3, 2), (2, 3, 7, 6), (6, 7, 5, 4), (4, 5, 1, 0), (2, 6, 4, 0), (7, 3, 1, 5)])
_uv = me_cube_009.uv_layers.new(name='UVMap')
_uv.uv.foreach_set('vector', [0.375, 0.0, 0.625, 0.0, 0.625, 0.25, 0.375, 0.25, 0.375, 0.25, 0.625, 0.25, 0.625, 0.5, 0.375, 0.5, 0.375, 0.5, 0.625, 0.5, 0.625, 0.75, 0.375, 0.75, 0.375, 0.75, 0.625, 0.75, 0.625, 1.0, 0.375, 1.0, 0.125, 0.5, 0.375, 0.5, 0.375, 0.75, 0.125, 0.75, 0.625, 0.5, 0.875, 0.5, 0.875, 0.75, 0.625, 0.75])
me_cube_009.materials.append(mat_material)
me_cube_009.use_remesh_fix_poles = True
me_cube_009.use_remesh_preserve_attributes = False
me_cube_009.use_mirror_vertex_groups = False
me_cube_009.update()
me_cube_010 = bpy.data.meshes.new('Cube.010')
me_cube_010.from_pydata([(0.0, -0.3048, -0.01477), (0.0, -0.3048, 0.7047), (0.0, 0.3048, -0.01477), (0.0, 0.3048, 0.7047), (0.8911, 0.8827, 0.9599), (0.8885, 0.8827, 0.9599), (0.8885, 0.423, -0.423), (0.8885, 0.423, 0.9599), (0.8885, 0.3048, -0.01477), (0.8885, 0.3048, 0.7047), (0.8885, -0.3048, -0.01477), (0.8885, -0.3048, 0.7047), (0.8885, 0.3048, 0.3048), (0.8885, 0.423, 0.9599), (0.8885, 0.423, -0.423), (0.8885, -0.8676, -0.423), (0.8885, -0.8676, 0.9599), (0.8885, -0.3048, -0.3048), (0.8885, 0.3048, -0.3048), (0.8885, -0.3048, 0.3048), (0.8885, 0.8827, -0.423), (0.8911, 0.8827, -0.423), (0.8885, 0.3048, -0.3048), (0.8885, 0.423, -0.423), (0.8885, -0.8676, -0.423), (0.8885, -0.3048, -0.3048), (0.8885, 0.423, 0.9599), (0.8885, 0.3048, 0.3048), (0.8885, -0.3048, 0.3048), (0.8885, -0.8676, 0.9599), (0.8885, -0.8676, -0.423), (0.8885, -0.8676, 0.9599), (0.8885, -0.3048, 0.3048), (0.8885, -0.3048, -0.3048), (0.8885, 0.3048, -0.3048), (0.8885, 0.3048, 0.3048), (0.8885, 0.423, 0.9599), (0.8885, 0.423, -0.423), (0.8885, 0.3048, -0.3048), (0.8885, 0.423, -0.423), (0.8885, -0.8676, -0.423), (0.8885, -0.3048, -0.3048), (0.8885, 0.423, 0.9599), (0.8885, 0.3048, 0.3048), (0.8885, -0.3048, 0.3048), (0.8885, -0.8676, 0.9599), (0.8885, -0.8676, -0.423), (0.8885, -0.8676, 0.9599), (0.8885, -0.3048, 0.3048), (0.8885, -0.3048, -0.3048), (0.8911, 0.423, 0.9599), (0.8911, 0.423, -0.423), (0.8911, 0.423, -0.423), (0.8911, 0.423, 0.9599), (0.8911, 0.423, 0.9599), (0.8911, 0.423, -0.423), (0.8911, -0.8676, -0.423), (0.8911, -0.8676, 0.9599), (0.8911, -0.8676, 0.9599), (0.8911, -0.8676, -0.423), (0.8911, 0.423, -0.423), (0.8911, -0.8676, -0.423), (0.8911, 0.423, 0.9599), (0.8911, -0.8676, 0.9599), (0.8911, -0.8676, -0.423), (0.8911, -0.8676, 0.9599), (0.8911, 0.423, 0.9599), (0.8911, 0.423, -0.423), (0.8911, 0.423, -0.423), (0.8911, -0.8676, -0.423), (0.8911, 0.423, 0.9599), (0.8911, -0.8676, 0.9599), (0.8911, -0.8676, -0.423), (0.8911, -0.8676, 0.9599), (0.8911, 0.7276, 0.9599), (0.8885, 0.7276, 0.9599), (0.8911, 0.7276, -0.423), (0.8885, 0.7276, -0.423), (0.9358, 0.8827, -0.3912), (0.9354, 0.8827, 0.924), (0.9354, 0.7276, 0.924), (0.9358, 0.7276, -0.3912), (0.9325, 0.8827, 0.9599), (0.9325, 0.8827, -0.423), (0.9325, 0.7276, -0.423), (0.9325, 0.7276, 0.9599), (0.0, -0.3048, 0.01953), (0.0, 0.3048, 0.01953), (0.8885, -0.3048, 0.01953), (0.8885, 0.3048, 0.01953), (0.8885, -0.3048, -0.2757), (0.8885, -0.3048, -0.2757), (0.8885, 0.3048, -0.2757), (0.8885, 0.423, -0.3571), (0.8885, -0.8676, -0.3571), (0.8885, -0.3048, -0.2757), (0.8911, 0.423, -0.3571), (0.8911, 0.423, -0.3571), (0.8911, -0.8676, -0.3571), (0.8911, 0.423, -0.3571), (0.8911, -0.8676, -0.3571), (0.8911, -0.8676, -0.3571), (0.8911, 0.423, -0.3571), (0.8911, -0.8676, -0.3571), (0.8885, 0.8827, -0.3571), (0.8911, 0.8827, -0.3571), (0.8885, 0.7276, -0.3571), (0.8911, 0.7276, -0.3571), (0.9398, 0.8827, -0.3571), (0.9398, 0.7276, -0.3571), (0.9325, 0.7276, -0.3571), (0.9325, 0.8827, -0.3571), (0.0, -0.3048, 0.6561), (0.8885, -0.3048, 0.2636), (0.8885, 0.423, 0.8665), (0.8885, -0.3048, 0.2636), (0.8911, -0.8676, 0.8665), (0.8911, 0.423, 0.8665), (0.8885, 0.8827, 0.8665), (0.8911, 0.8827, 0.8665), (0.8911, 0.7276, 0.8665), (0.9398, 0.8827, 0.8665), (0.9398, 0.7276, 0.8665), (0.9325, 0.7276, 0.8665), (0.0, 0.3048, 0.6561), (0.8885, -0.3048, 0.6561), (0.8885, 0.3048, 0.6561), (0.8885, -0.3048, 0.2636), (0.8885, 0.3048, 0.2636), (0.8885, -0.8676, 0.8665), (0.8911, 0.423, 0.8665), (0.8911, 0.423, 0.8665), (0.8911, -0.8676, 0.8665), (0.8911, 0.423, 0.8665), (0.8911, -0.8676, 0.8665), (0.8911, -0.8676, 0.8665), (0.8885, 0.7276, 0.8665), (0.9325, 0.8827, 0.8665)], [], [(112, 1, 3, 124), (8, 6, 14, 18), (125, 11, 1, 112), (9, 11, 19, 12), (9, 3, 1, 11), (7, 9, 12, 13), (2, 8, 10, 0), (88, 10, 17, 90), (124, 3, 9, 126), (31, 47, 73, 65), (7, 36, 35, 9), (89, 92, 34, 8), (128, 35, 36, 114), (10, 8, 18, 17), (39, 23, 60, 68), (30, 15, 56, 64), (15, 24, 61, 56), (42, 45, 71, 70), (13, 26, 62, 54), (16, 31, 65, 57), (14, 23, 22, 18), (7, 13, 54, 53), (17, 25, 24, 15), (18, 22, 25, 17), (12, 27, 26, 13), (19, 28, 27, 12), (16, 29, 28, 19), (23, 14, 55, 60), (14, 6, 52, 55), (19, 32, 31, 16), (127, 113, 32, 19), (15, 30, 33, 17), (8, 34, 37, 6), (38, 39, 40, 41), (23, 39, 38, 22), (75, 74, 4, 5), (25, 41, 40, 24), (22, 38, 41, 25), (42, 43, 44, 45), (27, 43, 42, 26), (28, 44, 43, 27), (29, 45, 44, 28), (94, 46, 72, 103), (129, 47, 48, 115), (40, 39, 68, 69), (32, 48, 47, 31), (113, 115, 48, 32), (30, 46, 49, 33), (130, 117, 66, 53), (130, 53, 54, 131), (133, 50, 58, 116), (97, 99, 51, 55), (57, 58, 50, 54), (132, 116, 58, 57), (55, 51, 59, 56), (56, 61, 60, 55), (54, 62, 63, 57), (98, 101, 64, 56), (61, 69, 68, 60), (62, 70, 71, 63), (101, 103, 72, 64), (29, 16, 57, 63), (36, 7, 53, 66), (26, 42, 70, 62), (24, 40, 69, 61), (46, 30, 64, 72), (6, 37, 67, 52), (45, 29, 63, 71), (118, 5, 4, 119), (137, 82, 79, 121), (76, 77, 20, 21), (136, 75, 5, 118), (114, 36, 75, 136), (67, 37, 77, 76), (102, 67, 76, 107), (36, 66, 74, 75), (109, 81, 78, 108), (110, 84, 81, 109), (84, 83, 78, 81), (82, 85, 80, 79), (4, 74, 85, 82), (76, 21, 83, 84), (107, 76, 84, 110), (119, 4, 82, 137), (21, 105, 111, 83), (120, 107, 110, 123), (123, 110, 109, 122), (122, 109, 108, 121), (117, 102, 107, 120), (37, 93, 106, 77), (77, 106, 104, 20), (83, 111, 108, 78), (20, 104, 105, 21), (134, 135, 103, 101), (132, 134, 101, 98), (56, 59, 100, 98), (131, 133, 99, 97), (51, 99, 100, 59), (52, 96, 97, 55), (52, 67, 102, 96), (33, 49, 95, 91), (46, 94, 95, 49), (129, 94, 103, 135), (17, 33, 91, 90), (34, 92, 93, 37), (126, 128, 92, 89), (2, 87, 89, 8), (125, 88, 90, 127), (10, 88, 86, 0), (0, 86, 87, 2), (11, 125, 127, 19), (9, 35, 128, 126), (47, 129, 135, 73), (54, 50, 133, 131), (57, 65, 134, 132), (65, 73, 135, 134), (66, 117, 120, 74), (80, 122, 121, 79), (85, 123, 122, 80), (74, 120, 123, 85), (105, 119, 137, 111), (93, 114, 136, 106), (106, 136, 118, 104), (111, 137, 121, 108), (104, 118, 119, 105), (98, 100, 116, 132), (99, 133, 116, 100), (96, 130, 131, 97), (96, 102, 117, 130), (91, 95, 115, 113), (94, 129, 115, 95), (90, 91, 113, 127), (92, 128, 114, 93), (87, 124, 126, 89), (88, 125, 112, 86), (86, 112, 124, 87)])
_uv = me_cube_010.uv_layers.new(name='UVMap')
_uv.uv.foreach_set('vector', [0.6081, 0.0, 0.625, 0.0, 0.625, 0.25, 0.6081, 0.25, 0.375, 0.4959, 0.375, 0.5, 0.375, 0.5, 0.375, 0.4959, 0.6231, 0.7541, 0.625, 0.7541, 0.625, 1.0, 0.6081, 1.0, 0.6291, 0.5, 0.6291, 0.75, 0.6291, 0.75, 0.6291, 0.5, 0.6291, 0.5, 0.875, 0.5, 0.875, 0.75, 0.6291, 0.75, 0.625, 0.5, 0.625, 0.4959, 0.625, 0.4959, 0.625, 0.5, 0.125, 0.5, 0.3709, 0.5, 0.3709, 0.75, 0.125, 0.75, 0.5456, 0.7541, 0.375, 0.7541, 0.375, 0.7541, 0.5, 0.7541, 0.6081, 0.25, 0.625, 0.25, 0.625, 0.4959, 0.5669, 0.4959, 0.625, 0.75, 0.625, 0.75, 0.625, 0.75, 0.625, 0.75, 0.625, 0.5, 0.625, 0.5, 0.625, 0.4959, 0.625, 0.4959, 0.4623, 0.4959, 0.3805, 0.4959, 0.375, 0.4959, 0.375, 0.4959, 0.4784, 0.4959, 0.625, 0.4959, 0.625, 0.5, 0.6081, 0.5, 0.3709, 0.75, 0.3709, 0.5, 0.3709, 0.5, 0.3709, 0.75, 0.375, 0.5, 0.375, 0.5, 0.375, 0.5, 0.375, 0.5, 0.375, 0.75, 0.375, 0.75, 0.375, 0.75, 0.375, 0.75, 0.375, 0.75, 0.375, 0.75, 0.375, 0.75, 0.375, 0.75, 0.625, 0.5, 0.625, 0.75, 0.625, 0.75, 0.625, 0.5, 0.625, 0.5, 0.625, 0.5, 0.625, 0.5, 0.625, 0.5, 0.625, 0.75, 0.625, 0.75, 0.625, 0.75, 0.625, 0.75, 0.375, 0.5, 0.375, 0.5, 0.3709, 0.5, 0.3709, 0.5, 0.625, 0.5, 0.625, 0.5, 0.625, 0.5, 0.625, 0.5, 0.3709, 0.75, 0.3709, 0.75, 0.375, 0.75, 0.375, 0.75, 0.3709, 0.5, 0.3709, 0.5, 0.3709, 0.75, 0.3709, 0.75, 0.6291, 0.5, 0.6291, 0.5, 0.625, 0.5, 0.625, 0.5, 0.6291, 0.75, 0.6291, 0.75, 0.6291, 0.5, 0.6291, 0.5, 0.625, 0.75, 0.625, 0.75, 0.6291, 0.75, 0.6291, 0.75, 0.375, 0.5, 0.375, 0.5, 0.375, 0.5, 0.375, 0.5, 0.375, 0.5, 0.375, 0.5, 0.375, 0.5, 0.375, 0.5, 0.625, 0.7541, 0.625, 0.7541, 0.625, 0.75, 0.625, 0.75, 0.5625, 0.7541, 0.6016, 0.7541, 0.625, 0.7541, 0.625, 0.7541, 0.375, 0.75, 0.375, 0.75, 0.375, 0.7541, 0.375, 0.7541, 0.375, 0.4959, 0.375, 0.4959, 0.375, 0.5, 0.375, 0.5, 0.3709, 0.5, 0.375, 0.5, 0.375, 0.75, 0.3709, 0.75, 0.375, 0.5, 0.375, 0.5, 0.3709, 0.5, 0.3709, 0.5, 0.625, 0.5, 0.625, 0.5, 0.625, 0.5, 0.625, 0.5, 0.3709, 0.75, 0.3709, 0.75, 0.375, 0.75, 0.375, 0.75, 0.3709, 0.5, 0.3709, 0.5, 0.3709, 0.75, 0.3709, 0.75, 0.625, 0.5, 0.6291, 0.5, 0.6291, 0.75, 0.625, 0.75, 0.6291, 0.5, 0.6291, 0.5, 0.625, 0.5, 0.625, 0.5, 0.6291, 0.75, 0.6291, 0.75, 0.6291, 0.5, 0.6291, 0.5, 0.625, 0.75, 0.625, 0.75, 0.6291, 0.75, 0.6291, 0.75, 0.3869, 0.75, 0.375, 0.75, 0.375, 0.75, 0.3869, 0.75, 0.6081, 0.75, 0.625, 0.75, 0.625, 0.7541, 0.6081, 0.7541, 0.375, 0.75, 0.375, 0.5, 0.375, 0.5, 0.375, 0.75, 0.625, 0.7541, 0.625, 0.7541, 0.625, 0.75, 0.625, 0.75, 0.6016, 0.7541, 0.6081, 0.7541, 0.625, 0.7541, 0.625, 0.7541, 0.375, 0.75, 0.375, 0.75, 0.375, 0.7541, 0.375, 0.7541, 0.5391, 0.5, 0.6081, 0.5, 0.625, 0.5, 0.625, 0.5, 0.5391, 0.5, 0.625, 0.5, 0.625, 0.5, 0.4844, 0.5, 0.6081, 0.5, 0.625, 0.5, 0.625, 0.75, 0.6081, 0.75, 0.4375, 0.5, 0.3869, 0.5, 0.375, 0.5, 0.375, 0.5, 0.625, 0.75, 0.625, 0.75, 0.625, 0.5, 0.625, 0.5, 0.5625, 0.75, 0.6081, 0.75, 0.625, 0.75, 0.625, 0.75, 0.375, 0.5, 0.375, 0.5, 0.375, 0.75, 0.375, 0.75, 0.375, 0.75, 0.375, 0.75, 0.375, 0.5, 0.375, 0.5, 0.625, 0.5, 0.625, 0.5, 0.625, 0.75, 0.625, 0.75, 0.5, 0.75, 0.4375, 0.75, 0.375, 0.75, 0.375, 0.75, 0.375, 0.75, 0.375, 0.75, 0.375, 0.5, 0.375, 0.5, 0.625, 0.5, 0.625, 0.5, 0.625, 0.75, 0.625, 0.75, 0.4375, 0.75, 0.3869, 0.75, 0.375, 0.75, 0.375, 0.75, 0.625, 0.75, 0.625, 0.75, 0.625, 0.75, 0.625, 0.75, 0.625, 0.5, 0.625, 0.5, 0.625, 0.5, 0.625, 0.5, 0.625, 0.5, 0.625, 0.5, 0.625, 0.5, 0.625, 0.5, 0.375, 0.75, 0.375, 0.75, 0.375, 0.75, 0.375, 0.75, 0.375, 0.75, 0.375, 0.75, 0.375, 0.75, 0.375, 0.75, 0.375, 0.5, 0.375, 0.5, 0.375, 0.5, 0.375, 0.5, 0.625, 0.75, 0.625, 0.75, 0.625, 0.75, 0.625, 0.75, 0.6081, 0.5, 0.625, 0.5, 0.625, 0.5, 0.6081, 0.5, 0.6081, 0.5, 0.625, 0.5, 0.6185, 0.5, 0.6081, 0.5, 0.375, 0.5, 0.375, 0.5, 0.375, 0.5, 0.375, 0.5, 0.6081, 0.5, 0.625, 0.5, 0.625, 0.5, 0.6081, 0.5, 0.6081, 0.5, 0.625, 0.5, 0.625, 0.5, 0.6081, 0.5, 0.375, 0.5, 0.375, 0.5, 0.375, 0.5, 0.375, 0.5, 0.3869, 0.5, 0.375, 0.5, 0.375, 0.5, 0.3869, 0.5, 0.625, 0.5, 0.625, 0.5, 0.625, 0.5, 0.625, 0.5, 0.3869, 0.5, 0.375, 0.5, 0.375, 0.5, 0.3869, 0.5, 0.3869, 0.5, 0.375, 0.5, 0.375, 0.5, 0.3869, 0.5, 0.375, 0.5, 0.375, 0.5, 0.375, 0.5, 0.375, 0.5, 0.625, 0.5, 0.625, 0.5, 0.6185, 0.5, 0.6185, 0.5, 0.625, 0.5, 0.625, 0.5, 0.625, 0.5, 0.625, 0.5, 0.375, 0.5, 0.375, 0.5, 0.375, 0.5, 0.375, 0.5, 0.3869, 0.5, 0.375, 0.5, 0.375, 0.5, 0.3869, 0.5, 0.6081, 0.5, 0.625, 0.5, 0.625, 0.5, 0.6081, 0.5, 0.375, 0.5, 0.3869, 0.5, 0.3869, 0.5, 0.375, 0.5, 0.6081, 0.5, 0.3869, 0.5, 0.3869, 0.5, 0.6081, 0.5, 0.6081, 0.5, 0.3869, 0.5, 0.3869, 0.5, 0.6081, 0.5, 0.6081, 0.5, 0.3869, 0.5, 0.3869, 0.5, 0.6081, 0.5, 0.6081, 0.5, 0.3869, 0.5, 0.3869, 0.5, 0.6081, 0.5, 0.375, 0.5, 0.3869, 0.5, 0.3869, 0.5, 0.375, 0.5, 0.375, 0.5, 0.3869, 0.5, 0.3869, 0.5, 0.375, 0.5, 0.375, 0.5, 0.3869, 0.5, 0.3869, 0.5, 0.375, 0.5, 0.375, 0.5, 0.3869, 0.5, 0.3869, 0.5, 0.375, 0.5, 0.5078, 0.75, 0.6081, 0.75, 0.3869, 0.75, 0.4375, 0.75, 0.5625, 0.75, 0.5078, 0.75, 0.4375, 0.75, 0.5, 0.75, 0.375, 0.75, 0.375, 0.75, 0.3869, 0.75, 0.5, 0.75, 0.4844, 0.5, 0.6081, 0.5, 0.3869, 0.5, 0.4375, 0.5, 0.375, 0.5, 0.3869, 0.5, 0.3869, 0.75, 0.375, 0.75, 0.375, 0.5, 0.5, 0.5, 0.4375, 0.5, 0.375, 0.5, 0.375, 0.5, 0.375, 0.5, 0.3869, 0.5, 0.5, 0.5, 0.375, 0.7541, 0.375, 0.7541, 0.3869, 0.7541, 0.5625, 0.7541, 0.375, 0.75, 0.3869, 0.75, 0.3869, 0.7541, 0.375, 0.7541, 0.6081, 0.75, 0.3869, 0.75, 0.3869, 0.75, 0.6081, 0.75, 0.375, 0.7541, 0.375, 0.7541, 0.5625, 0.7541, 0.5, 0.7541, 0.375, 0.4959, 0.3805, 0.4959, 0.3869, 0.5, 0.375, 0.5, 0.5669, 0.4959, 0.4784, 0.4959, 0.3805, 0.4959, 0.4623, 0.4959, 0.375, 0.25, 0.3869, 0.25, 0.4623, 0.4959, 0.375, 0.4959, 0.6231, 0.7541, 0.5456, 0.7541, 0.5, 0.7541, 0.5625, 0.7541, 0.375, 0.7541, 0.5456, 0.7541, 0.3869, 1.0, 0.375, 1.0, 0.375, 0.0, 0.3869, 0.0, 0.3869, 0.25, 0.375, 0.25, 0.625, 0.7541, 0.6231, 0.7541, 0.5625, 0.7541, 0.625, 0.7541, 0.625, 0.4959, 0.625, 0.4959, 0.4784, 0.4959, 0.5669, 0.4959, 0.625, 0.75, 0.6081, 0.75, 0.6081, 0.75, 0.625, 0.75, 0.625, 0.5, 0.625, 0.5, 0.6081, 0.5, 0.4844, 0.5, 0.625, 0.75, 0.625, 0.75, 0.5078, 0.75, 0.5625, 0.75, 0.625, 0.75, 0.625, 0.75, 0.6081, 0.75, 0.5078, 0.75, 0.625, 0.5, 0.6081, 0.5, 0.6081, 0.5, 0.625, 0.5, 0.6185, 0.5, 0.6081, 0.5, 0.6081, 0.5, 0.6185, 0.5, 0.625, 0.5, 0.6081, 0.5, 0.6081, 0.5, 0.6185, 0.5, 0.625, 0.5, 0.6081, 0.5, 0.6081, 0.5, 0.625, 0.5, 0.3869, 0.5, 0.6081, 0.5, 0.6081, 0.5, 0.3869, 0.5, 0.3869, 0.5, 0.6081, 0.5, 0.6081, 0.5, 0.3869, 0.5, 0.3869, 0.5, 0.6081, 0.5, 0.6081, 0.5, 0.3869, 0.5, 0.3869, 0.5, 0.6081, 0.5, 0.6081, 0.5, 0.3869, 0.5, 0.3869, 0.5, 0.6081, 0.5, 0.6081, 0.5, 0.3869, 0.5, 0.5, 0.75, 0.3869, 0.75, 0.6081, 0.75, 0.5625, 0.75, 0.3869, 0.5, 0.6081, 0.5, 0.6081, 0.75, 0.3869, 0.75, 0.5, 0.5, 0.5391, 0.5, 0.4844, 0.5, 0.4375, 0.5, 0.5, 0.5, 0.3869, 0.5, 0.6081, 0.5, 0.5391, 0.5, 0.5625, 0.7541, 0.3869, 0.7541, 0.6081, 0.7541, 0.6016, 0.7541, 0.3869, 0.75, 0.6081, 0.75, 0.6081, 0.7541, 0.3869, 0.7541, 0.5, 0.7541, 0.5625, 0.7541, 0.6016, 0.7541, 0.5625, 0.7541, 0.3805, 0.4959, 0.4784, 0.4959, 0.6081, 0.5, 0.3869, 0.5, 0.3869, 0.25, 0.6081, 0.25, 0.5669, 0.4959, 0.4623, 0.4959, 0.5456, 0.7541, 0.6231, 0.7541, 0.6081, 1.0, 0.3869, 1.0, 0.3869, 0.0, 0.6081, 0.0, 0.6081, 0.25, 0.3869, 0.25])
me_cube_010.materials.append(mat_material)
me_cube_010.use_remesh_fix_poles = True
me_cube_010.use_remesh_preserve_attributes = False
me_cube_010.use_mirror_vertex_groups = False
me_cube_010.update()
me_plane_001 = bpy.data.meshes.new('Plane.001')
me_plane_001.from_pydata([(0.007155, 0.01998, -0.02372), (0.005703, 0.01998, -0.02338), (0.006429, 0.01998, -0.02474), (0.005897, 0.01998, -0.02461), (0.008949, 0.01998, 0.01147), (0.005703, 0.01998, 0.008226), (0.007326, 0.01998, 0.01104), (0.006138, 0.01998, 0.009849), (0.02147, 0.01998, 0.004916), (0.01742, 0.01998, 0.01147), (0.02213, 0.01998, 0.006942), (0.022, 0.01998, 0.00877), (0.0211, 0.01998, 0.01022), (0.01953, 0.01998, 0.01115), (0.007155, -0.01998, -0.02372), (0.006429, -0.01998, -0.02474), (0.005897, -0.01998, -0.02461), (0.005703, -0.01998, -0.02338), (0.008949, -0.01998, 0.01147), (0.007326, -0.01998, 0.01104), (0.006138, -0.01998, 0.009849), (0.005703, -0.01998, 0.008226), (0.02147, -0.01998, 0.004916), (0.02213, -0.01998, 0.006942), (0.022, -0.01998, 0.00877), (0.0211, -0.01998, 0.01022), (0.01953, -0.01998, 0.01115), (0.01742, -0.01998, 0.01147), (-0.01722, 0.01998, 0.01147), (-0.01933, 0.01998, 0.01115), (-0.0209, 0.01998, 0.01022), (-0.0218, 0.01998, 0.00877), (-0.02193, 0.01998, 0.006942), (-0.02127, 0.01998, 0.004916), (-0.005502, 0.01998, 0.008226), (-0.005937, 0.01998, 0.009849), (-0.007125, 0.01998, 0.01104), (-0.008748, 0.01998, 0.01147), (-0.005502, 0.01998, -0.02338), (-0.005696, 0.01998, -0.02461), (-0.006228, 0.01998, -0.02474), (-0.006954, 0.01998, -0.02372), (-0.01933, -0.01998, 0.01115), (-0.0209, -0.01998, 0.01022), (-0.0218, -0.01998, 0.00877), (-0.02193, -0.01998, 0.006942), (-0.01722, -0.01998, 0.01147), (-0.02127, -0.01998, 0.004916), (-0.005937, -0.01998, 0.009849), (-0.007125, -0.01998, 0.01104), (-0.005502, -0.01998, 0.008226), (-0.008748, -0.01998, 0.01147), (-0.005696, -0.01998, -0.02461), (-0.006228, -0.01998, -0.02474), (-0.005502, -0.01998, -0.02338), (-0.006954, -0.01998, -0.02372)], [], [(0, 2, 3, 1, 5, 7, 6, 4, 9, 13, 12, 11, 10, 8), (14, 22, 23, 24, 25, 26, 27, 18, 19, 20, 21, 17, 16, 15), (9, 4, 18, 27), (5, 1, 17, 21), (8, 10, 23, 22), (2, 0, 14, 15), (10, 11, 24, 23), (3, 2, 15, 16), (11, 12, 25, 24), (1, 3, 16, 17), (12, 13, 26, 25), (4, 6, 19, 18), (13, 9, 27, 26), (6, 7, 20, 19), (0, 8, 22, 14), (7, 5, 21, 20), (41, 33, 32, 31, 30, 29, 28, 37, 36, 35, 34, 38, 39, 40), (43, 42, 29, 30), (49, 48, 35, 36), (45, 44, 31, 32), (47, 45, 32, 33), (55, 47, 33, 41), (50, 54, 38, 34), (51, 49, 36, 37), (52, 53, 40, 39), (44, 43, 30, 31), (54, 52, 39, 38), (48, 50, 34, 35), (42, 46, 28, 29), (5, 3, 16, 21), (46, 51, 37, 28), (53, 55, 41, 40), (55, 53, 52, 54, 50, 48, 49, 51, 46, 42, 43, 44, 45, 47), (50, 52, 39, 34)])
_uv = me_plane_001.uv_layers.new(name='UVMap')
_uv.uv.foreach_set('vector', [0.0, 0.0, 0.0, 0.0, 0.0, 0.0, 0.0, 0.0, 0.0, 0.0, 0.0, 0.0, 0.0, 0.0, 0.0, 0.0, 0.0, 0.0, 0.0, 0.0, 0.0, 0.0, 0.0, 0.0, 0.0, 0.0, 0.0, 0.0, 0.0, 0.0, 0.0, 0.0, 0.0, 0.0, 0.0, 0.0, 0.0, 0.0, 0.0, 0.0, 0.0, 0.0, 0.0, 0.0, 0.0, 0.0, 0.0, 0.0, 0.0, 0.0, 0.0, 0.0, 0.0, 0.0, 0.0, 0.0, 0.0, 0.0, 0.0, 0.0, 0.0, 0.0, 0.0, 0.0, 0.0, 0.0, 0.0, 0.0, 0.0, 0.0, 0.0, 0.0, 0.0, 0.0, 0.0, 0.0, 0.0, 0.0, 0.0, 0.0, 0.0, 0.0, 0.0, 0.0, 0.0, 0.0, 0.0, 0.0, 0.0, 0.0, 0.0, 0.0, 0.0, 0.0, 0.0, 0.0, 0.0, 0.0, 0.0, 0.0, 0.0, 0.0, 0.0, 0.0, 0.0, 0.0, 0.0, 0.0, 0.0, 0.0, 0.0, 0.0, 0.0, 0.0, 0.0, 0.0, 0.0, 0.0, 0.0, 0.0, 0.0, 0.0, 0.0, 0.0, 0.0, 0.0, 0.0, 0.0, 0.0, 0.0, 0.0, 0.0, 0.0, 0.0, 0.0, 0.0, 0.0, 0.0, 0.0, 0.0, 0.0, 0.0, 0.0, 0.0, 0.0, 0.0, 0.0, 0.0, 0.0, 0.0, 0.0, 0.0, 0.0, 0.0, 0.0, 0.0, 0.0, 0.0, 0.0, 0.0, 0.0, 0.0, 0.0, 0.0, 0.0, 0.0, 0.0, 0.0, 0.0, 0.0, 0.0, 0.0, 0.0, 0.0, 0.0, 0.0, 0.0, 0.0, 0.0, 0.0, 0.0, 0.0, 0.0, 0.0, 0.0, 0.0, 0.0, 0.0, 0.0, 0.0, 0.0, 0.0, 0.0, 0.0, 0.0, 0.0, 0.0, 0.0, 0.0, 0.0, 0.0, 0.0, 0.0, 0.0, 0.0, 0.0, 0.0, 0.0, 0.0, 0.0, 0.0, 0.0, 0.0, 0.0, 0.0, 0.0, 0.0, 0.0, 0.0, 0.0, 0.0, 0.0, 0.0, 0.0, 0.0, 0.0, 0.0, 0.0, 0.0, 0.0, 0.0, 0.0, 0.0, 0.0, 0.0, 0.0, 0.0, 0.0, 0.0, 0.0, 0.0, 0.0, 0.0, 0.0, 0.0, 0.0, 0.0, 0.0, 0.0, 0.0, 0.0, 0.0, 0.0, 0.0, 0.0, 0.0, 0.0, 0.0, 0.0, 0.0, 0.0, 0.0, 0.0, 0.0, 0.0, 0.0, 0.0, 0.0, 0.0, 0.0, 0.0, 0.0, 0.0, 0.0, 0.0, 0.0, 0.0, 0.0, 0.0, 0.0, 0.0, 0.0, 0.0, 0.0, 0.0, 0.0, 0.0, 0.0, 0.0, 0.0, 0.0, 0.0, 0.0, 0.0, 0.0, 0.0, 0.0, 0.0, 0.0, 0.0, 0.0, 0.0, 0.0, 0.0, 0.0, 0.0, 0.0, 0.0, 0.0, 0.0, 0.0, 0.0, 0.0, 0.0, 0.0, 0.0, 0.0, 0.0, 0.0, 0.0, 0.0, 0.0, 0.0, 0.0, 0.0, 0.0, 0.0, 0.0, 0.0, 0.0, 0.0, 0.0, 0.0, 0.0, 0.0, 0.0, 0.0, 0.0, 0.0, 0.0, 0.0, 0.0, 0.0, 0.0, 0.0, 0.0, 0.0, 0.0, 0.0, 0.0, 0.0, 0.0])
me_plane_001.use_remesh_fix_poles = True
me_plane_001.use_remesh_preserve_attributes = False
me_plane_001.use_mirror_vertex_groups = False
me_plane_001.update()
me_cube_001 = bpy.data.meshes.new('Cube.001')
me_cube_001.from_pydata([(-0.3048, -0.3048, -0.3048), (-0.3048, -0.3048, 0.3048), (-0.3048, 0.3048, -0.3048), (-0.3048, 0.3048, 0.3048), (0.3048, -0.3048, -0.3048), (0.3048, -0.3048, 0.3048), (0.3048, 0.3048, -0.3048), (0.3048, 0.3048, 0.3048)], [], [(0, 1, 3, 2), (2, 3, 7, 6), (6, 7, 5, 4), (4, 5, 1, 0), (2, 6, 4, 0), (7, 3, 1, 5)])
_uv = me_cube_001.uv_layers.new(name='UVMap')
_uv.uv.foreach_set('vector', [0.375, 0.0, 0.625, 0.0, 0.625, 0.25, 0.375, 0.25, 0.375, 0.25, 0.625, 0.25, 0.625, 0.5, 0.375, 0.5, 0.375, 0.5, 0.625, 0.5, 0.625, 0.75, 0.375, 0.75, 0.375, 0.75, 0.625, 0.75, 0.625, 1.0, 0.375, 1.0, 0.125, 0.5, 0.375, 0.5, 0.375, 0.75, 0.125, 0.75, 0.625, 0.5, 0.875, 0.5, 0.875, 0.75, 0.625, 0.75])
me_cube_001.use_remesh_fix_poles = True
me_cube_001.use_remesh_preserve_attributes = False
me_cube_001.use_mirror_vertex_groups = False
me_cube_001.update()
me_cube_005 = bpy.data.meshes.new('Cube.005')
me_cube_005.from_pydata([(0.9227, -21.28, -0.02829), (0.9171, -21.28, -0.1515), (0.9227, -20.41, -0.02829), (0.9171, -20.41, -0.1515), (0.9268, -21.28, -0.0513), (0.9212, -21.28, -0.1745), (0.9268, -20.41, -0.0513), (0.9212, -20.41, -0.1745), (0.9227, -21.28, 0.8819), (0.9171, -21.28, 0.7587), (0.9227, -20.41, 0.8819), (0.9171, -20.41, 0.7587), (0.9268, -21.28, 0.8589), (0.9212, -21.28, 0.7357), (0.9268, -20.41, 0.8589), (0.9212, -20.41, 0.7357)], [], [(0, 1, 3, 2), (2, 3, 7, 6), (6, 7, 5, 4), (4, 5, 1, 0), (2, 6, 4, 0), (7, 3, 1, 5), (8, 9, 11, 10), (10, 11, 15, 14), (14, 15, 13, 12), (12, 13, 9, 8), (10, 14, 12, 8), (15, 11, 9, 13)])
me_cube_005.polygons.foreach_set('use_smooth', [True] * 12)
_uv = me_cube_005.uv_layers.new(name='UVMap')
_uv.uv.foreach_set('vector', [0.375, 0.0, 0.625, 0.0, 0.625, 0.25, 0.375, 0.25, 0.375, 0.25, 0.625, 0.25, 0.625, 0.5, 0.375, 0.5, 0.375, 0.5, 0.625, 0.5, 0.625, 0.75, 0.375, 0.75, 0.375, 0.75, 0.625, 0.75, 0.625, 1.0, 0.375, 1.0, 0.125, 0.5, 0.375, 0.5, 0.375, 0.75, 0.125, 0.75, 0.625, 0.5, 0.875, 0.5, 0.875, 0.75, 0.625, 0.75, 0.375, 0.0, 0.625, 0.0, 0.625, 0.25, 0.375, 0.25, 0.375, 0.25, 0.625, 0.25, 0.625, 0.5, 0.375, 0.5, 0.375, 0.5, 0.625, 0.5, 0.625, 0.75, 0.375, 0.75, 0.375, 0.75, 0.625, 0.75, 0.625, 1.0, 0.375, 1.0, 0.125, 0.5, 0.375, 0.5, 0.375, 0.75, 0.125, 0.75, 0.625, 0.5, 0.875, 0.5, 0.875, 0.75, 0.625, 0.75])
me_cube_005.use_remesh_fix_poles = True
me_cube_005.use_remesh_preserve_attributes = False
me_cube_005.use_mirror_vertex_groups = False
me_cube_005.update()
me_cube_011 = bpy.data.meshes.new('Cube.011')
me_cube_011.from_pydata([(0.9227, -21.28, -0.02829), (0.9171, -21.28, -0.1515), (0.9227, -20.41, -0.02829), (0.9171, -20.41, -0.1515), (0.9268, -21.28, -0.0513), (0.9212, -21.28, -0.1745), (0.9268, -20.41, -0.0513), (0.9212, -20.41, -0.1745), (0.9227, -21.28, 0.8819), (0.9171, -21.28, 0.7587), (0.9227, -20.41, 0.8819), (0.9171, -20.41, 0.7587), (0.9268, -21.28, 0.8589), (0.9212, -21.28, 0.7357), (0.9268, -20.41, 0.8589), (0.9212, -20.41, 0.7357)], [], [(0, 1, 3, 2), (2, 3, 7, 6), (6, 7, 5, 4), (4, 5, 1, 0), (2, 6, 4, 0), (7, 3, 1, 5), (8, 9, 11, 10), (10, 11, 15, 14), (14, 15, 13, 12), (12, 13, 9, 8), (10, 14, 12, 8), (15, 11, 9, 13)])
me_cube_011.polygons.foreach_set('use_smooth', [True] * 12)
_uv = me_cube_011.uv_layers.new(name='UVMap')
_uv.uv.foreach_set('vector', [0.375, 0.0, 0.625, 0.0, 0.625, 0.25, 0.375, 0.25, 0.375, 0.25, 0.625, 0.25, 0.625, 0.5, 0.375, 0.5, 0.375, 0.5, 0.625, 0.5, 0.625, 0.75, 0.375, 0.75, 0.375, 0.75, 0.625, 0.75, 0.625, 1.0, 0.375, 1.0, 0.125, 0.5, 0.375, 0.5, 0.375, 0.75, 0.125, 0.75, 0.625, 0.5, 0.875, 0.5, 0.875, 0.75, 0.625, 0.75, 0.375, 0.0, 0.625, 0.0, 0.625, 0.25, 0.375, 0.25, 0.375, 0.25, 0.625, 0.25, 0.625, 0.5, 0.375, 0.5, 0.375, 0.5, 0.625, 0.5, 0.625, 0.75, 0.375, 0.75, 0.375, 0.75, 0.625, 0.75, 0.625, 1.0, 0.375, 1.0, 0.125, 0.5, 0.375, 0.5, 0.375, 0.75, 0.125, 0.75, 0.625, 0.5, 0.875, 0.5, 0.875, 0.75, 0.625, 0.75])
me_cube_011.use_remesh_fix_poles = True
me_cube_011.use_remesh_preserve_attributes = False
me_cube_011.use_mirror_vertex_groups = False
me_cube_011.update()

# ---- curves / text
cu_plane = bpy.data.curves.new('Plane', 'CURVE')
cu_plane.dimensions = '3D'
_sp = cu_plane.splines.new('POLY'); _sp.points.add(1)
_sp.points.foreach_set('co', [-1.011, -0.4029, -0.5407, 0.0, -1.011, 0.1981, -0.5407, 0.0])
_sp.order_v = 0
_sp.resolution_v = 0
_sp.use_endpoint_u = True
_sp.use_smooth = False
cu_plane.materials.append(mat_grid)
cu_plane.use_path_clamp = True
cu_plane.bevel_depth = 0.003632
cu_plane.fill_mode = 'FULL'
cu_plane_001 = bpy.data.curves.new('Plane.001', 'CURVE')
cu_plane_001.dimensions = '3D'
_sp = cu_plane_001.splines.new('POLY'); _sp.points.add(1)
_sp.points.foreach_set('co', [-1.011, -0.7789, -0.5407, 0.0, -1.011, 1.009, -0.5407, 0.0])
_sp.order_v = 0
_sp.resolution_v = 0
_sp.use_endpoint_u = True
_sp.use_smooth = False
cu_plane_001.materials.append(mat_grid)
cu_plane_001.use_path_clamp = True
cu_plane_001.bevel_depth = 0.003632
cu_plane_001.fill_mode = 'FULL'

# ---- objects
ob_camera = bpy.data.objects.new('Camera', cam_camera)
ob_plane = bpy.data.objects.new('Plane', me_plane_003)
ob_light = bpy.data.objects.new('Light', light_light)
ob_corner_polls = bpy.data.objects.new('Corner polls', me_plane)
ob_side_reinforcement_top = bpy.data.objects.new('Side reinforcement top', me_cube)
ob_side_reinforcement_bottom = bpy.data.objects.new('Side reinforcement bottom', me_cube_002)
ob_side_cross_reinforcements = bpy.data.objects.new('Side Cross reinforcements', me_cube_003)
ob_bars_front = bpy.data.objects.new('Bars front', me_cube_004)
ob_shelf_reinforcement_bottom_001 = bpy.data.objects.new('Shelf reinforcement bottom.001', me_cube_007)
ob_shelf_reinforcement_bottom_002 = bpy.data.objects.new('Shelf reinforcement bottom.002', me_cube_008)
ob_grid_1 = bpy.data.objects.new('Grid 1', cu_plane)
ob_grid_2 = bpy.data.objects.new('Grid 2', cu_plane_001)
ob_shelf_reinforcement_bottom_003 = bpy.data.objects.new('Shelf reinforcement bottom.003', me_cube_009)
ob_bars_back = bpy.data.objects.new('Bars back', me_cube_010)
ob_plane_001 = bpy.data.objects.new('Plane.001', me_plane_001)
ob_cube = bpy.data.objects.new('Cube', me_cube_001)
ob_cube_002 = bpy.data.objects.new('Cube.002', me_cube_005)
ob_cube_001 = bpy.data.objects.new('Cube.001', me_cube_011)

# ---- transforms, parenting, visibility, modifiers, constraints
ob_camera.location = (2.768, -3.302, 2.408)
ob_camera.rotation_euler = (1.201, 3.448e-08, 0.4328)
ob_camera.scale = (1.0, 1.0, 1.0)
ob_camera.lock_rotations_4d = False
ob_camera.empty_display_type = 'ARROWS'
ob_camera.color = (0.0, 0.0, 0.0, 0.0)
ob_camera.display_type = 'WIRE'
ob_camera.lineart.crease_threshold = 0.0
ob_plane.location = (0.8329, 0.7466, -0.008715)
ob_plane.scale = (-9.219, -9.219, -9.219)
ob_plane.lineart.crease_threshold = 0.0
ob_light.location = (8.218, -5.391, 8.645)
ob_light.rotation_euler = (0.6503, 0.05522, 5.008)
ob_light.lock_rotations_4d = False
ob_light.empty_display_type = 'ARROWS'
ob_light.color = (0.0, 0.0, 0.0, 0.0)
ob_light.lineart.crease_threshold = 0.0
ob_corner_polls.location = (1.361, 0.204, 0.2052)
ob_corner_polls.rotation_euler = (0.0, -0.0, 3.142)
ob_corner_polls.lineart.crease_threshold = 0.0
_m = ob_corner_polls.modifiers.new('Boolean', 'BOOLEAN')
_m.object = ob_plane_001
_m.solver = 'FAST'
_m = ob_corner_polls.modifiers.new('Boolean.001', 'BOOLEAN')
_m.object = ob_cube
_m.solver = 'FAST'
_m = ob_corner_polls.modifiers.new('Array', 'ARRAY')
_m.count = 24
_m.constant_offset_displace = (0.0, 0.0, 0.0)
_m.relative_offset_displace = (0.0, 0.0, 1.0)
_m = ob_corner_polls.modifiers.new('Mirror', 'MIRROR')
_m.use_axis = (True, True, False)
_m.use_mirror_merge = False
_m.merge_threshold = 0.005267
ob_side_reinforcement_top.location = (1.363, 0.1046, 0.4558)
ob_side_reinforcement_top.rotation_euler = (0.0, -0.0, 3.142)
ob_side_reinforcement_top.scale = (-0.0854, 1.0, 0.02535)
ob_side_reinforcement_top.lineart.crease_threshold = 0.0
_m = ob_side_reinforcement_top.modifiers.new('Array', 'ARRAY')
_m.constant_offset_displace = (0.0, 0.0, 0.0)
_m.relative_offset_displace = (0.0, 0.0, -37.4)
_m = ob_side_reinforcement_top.modifiers.new('Mirror', 'MIRROR')
ob_side_reinforcement_bottom.location = (1.363, 0.1046, -1.273)
ob_side_reinforcement_bottom.rotation_euler = (0.0, -0.0, 3.142)
ob_side_reinforcement_bottom.scale = (-0.0854, 1.0, 0.02535)
ob_side_reinforcement_bottom.lineart.crease_threshold = 0.0
_m = ob_side_reinforcement_bottom.modifiers.new('Mirror', 'MIRROR')
ob_side_cross_reinforcements.location = (1.364, -0.9446, -0.1486)
ob_side_cross_reinforcements.rotation_euler = (1.015, -0.0, 3.142)
ob_side_cross_reinforcements.scale = (-0.0854, 1.0, 0.02535)
ob_side_cross_reinforcements.lineart.crease_threshold = 0.0
ob_bars_front.location = (1.36, -0.1014, 1.842)
ob_bars_front.rotation_euler = (0.0, -0.0, 3.142)
ob_bars_front.scale = (1.0, 0.0201, -0.0905)
ob_bars_front.lineart.crease_threshold = 0.0
_m = ob_bars_front.modifiers.new('Boolean', 'BOOLEAN')
_m.object = ob_cube_002
_m.solver = 'FAST'
_m = ob_bars_front.modifiers.new('Mirror', 'MIRROR')
_m.use_clip = True
_m = ob_bars_front.modifiers.new('Array', 'ARRAY')
_m.count = 4
_m.constant_offset_displace = (0.0, 0.0, 0.0)
_m.relative_offset_displace = (0.0, 0.0, 3.92)
_m = ob_bars_front.modifiers.new('Auto Smooth', 'NODES')
_m.node_group = ng_auto_smooth
_gi = [s.identifier for s in ng_auto_smooth.interface.items_tree if s.item_type == 'SOCKET' and s.in_out == 'INPUT']
_m[_gi[1]] = 0.5236  # Angle
ob_shelf_reinforcement_bottom_001.location = (1.342, 1.979, -1.093)
ob_shelf_reinforcement_bottom_001.rotation_euler = (0.0, -0.0, 3.142)
ob_shelf_reinforcement_bottom_001.scale = (-0.0854, 1.0, 0.02535)
ob_shelf_reinforcement_bottom_001.lineart.crease_threshold = 0.0
_m = ob_shelf_reinforcement_bottom_001.modifiers.new('Mirror', 'MIRROR')
_m = ob_shelf_reinforcement_bottom_001.modifiers.new('Array', 'ARRAY')
_m.count = 4
_m.constant_offset_displace = (0.0, 0.0, 0.0)
_m.relative_offset_displace = (0.0, 0.0, 31.8)
ob_shelf_reinforcement_bottom_002.location = (0.5307, 1.931, -1.093)
ob_shelf_reinforcement_bottom_002.rotation_euler = (0.0, -0.0, 3.142)
ob_shelf_reinforcement_bottom_002.scale = (-0.0854, 0.9707, 0.02535)
ob_shelf_reinforcement_bottom_002.lineart.crease_threshold = 0.0
_m = ob_shelf_reinforcement_bottom_002.modifiers.new('Array', 'ARRAY')
_m.count = 4
_m.constant_offset_displace = (0.0, 0.0, 0.0)
_m.relative_offset_displace = (0.0, 0.0, 31.8)
ob_grid_1.location = (1.244, 0.1046, 0.9115)
ob_grid_1.rotation_euler = (0.0, -0.0, 3.142)
ob_grid_1.lineart.crease_threshold = 0.0
_m = ob_grid_1.modifiers.new('Array', 'ARRAY')
_m.count = 30
_m.constant_offset_displace = (0.0, 0.0, 0.0)
_m.relative_offset_displace = (8.5, 0.0, 0.0)
_m = ob_grid_1.modifiers.new('Array.001', 'ARRAY')
_m.count = 4
_m.constant_offset_displace = (0.0, 0.0, 0.0)
_m.relative_offset_displace = (0.0, 0.0, 67.1)
_m = ob_grid_1.modifiers.new('Subdivision', 'SUBSURF')
_m.uv_smooth = 'PRESERVE_CORNERS'
_m.levels = 3
_m.render_levels = 4
ob_grid_2.location = (1.244, -0.5068, 0.9115)
ob_grid_2.rotation_euler = (0.0, -0.0, 4.712)
ob_grid_2.lineart.crease_threshold = 0.0
_m = ob_grid_2.modifiers.new('Array', 'ARRAY')
_m.count = 11
_m.constant_offset_displace = (0.0, 0.0, 0.0)
_m.relative_offset_displace = (8.32, 0.0, 0.0)
_m = ob_grid_2.modifiers.new('Array.001', 'ARRAY')
_m.count = 4
_m.constant_offset_displace = (0.0, 0.0, 0.0)
_m.relative_offset_displace = (0.0, 0.0, 67.4)
_m = ob_grid_2.modifiers.new('Subdivision', 'SUBSURF')
_m.uv_smooth = 'PRESERVE_CORNERS'
_m.levels = 3
_m.render_levels = 3
ob_shelf_reinforcement_bottom_003.location = (1.378, 1.977, -1.092)
ob_shelf_reinforcement_bottom_003.rotation_euler = (0.0, -0.0, 3.142)
ob_shelf_reinforcement_bottom_003.scale = (-0.04784, 1.0, 0.02535)
ob_shelf_reinforcement_bottom_003.lineart.crease_threshold = 0.0
_m = ob_shelf_reinforcement_bottom_003.modifiers.new('Mirror', 'MIRROR')
_m = ob_shelf_reinforcement_bottom_003.modifiers.new('Array', 'ARRAY')
_m.count = 4
_m.constant_offset_displace = (0.0, 0.0, 0.0)
_m.relative_offset_displace = (0.0, 0.0, 31.8)
ob_bars_back.location = (1.36, 0.5117, 1.842)
ob_bars_back.rotation_euler = (0.0, 0.0, 6.283)
ob_bars_back.scale = (1.0, 0.0201, -0.0905)
ob_bars_back.lineart.crease_threshold = 0.0
_m = ob_bars_back.modifiers.new('Boolean', 'BOOLEAN')
_m.object = ob_cube_002
_m.solver = 'FAST'
_m = ob_bars_back.modifiers.new('Mirror', 'MIRROR')
_m.use_clip = True
_m = ob_bars_back.modifiers.new('Array', 'ARRAY')
_m.count = 4
_m.constant_offset_displace = (0.0, 0.0, 0.0)
_m.relative_offset_displace = (0.0, 0.0, 3.92)
_m = ob_bars_back.modifiers.new('Auto Smooth', 'NODES')
_m.node_group = ng_auto_smooth
_gi = [s.identifier for s in ng_auto_smooth.interface.items_tree if s.item_type == 'SOCKET' and s.in_out == 'INPUT']
_m[_gi[1]] = 0.5236  # Angle
ob_plane_001.location = (2.298, 0.509, 0.05621)
ob_plane_001.rotation_euler = (0.0, -0.0, 3.142)
ob_plane_001.scale = (1.437, 1.437, 1.437)
ob_plane_001.hide_render = True
ob_plane_001.visible_camera = False
ob_plane_001.visible_diffuse = False
ob_plane_001.visible_glossy = False
ob_plane_001.visible_transmission = False
ob_plane_001.visible_volume_scatter = False
ob_plane_001.visible_shadow = False
ob_plane_001.display_type = 'WIRE'
ob_plane_001.lineart.crease_threshold = 0.0
ob_cube.location = (2.297, 0.5038, 0.06766)
ob_cube.rotation_euler = (0.0, -0.0, 3.142)
ob_cube.scale = (0.1753, -0.014, 0.0203)
ob_cube.hide_render = True
ob_cube.visible_camera = False
ob_cube.visible_diffuse = False
ob_cube.visible_glossy = False
ob_cube.visible_transmission = False
ob_cube.visible_volume_scatter = False
ob_cube.visible_shadow = False
ob_cube.display_type = 'WIRE'
ob_cube.lineart.crease_threshold = 0.0
ob_cube_002.location = (1.36, -0.5324, 1.842)
ob_cube_002.rotation_euler = (0.0, -0.0, 3.142)
ob_cube_002.scale = (1.0, 0.0201, -0.0905)
ob_cube_002.hide_render = True
ob_cube_002.visible_camera = False
ob_cube_002.visible_diffuse = False
ob_cube_002.visible_glossy = False
ob_cube_002.visible_transmission = False
ob_cube_002.visible_volume_scatter = False
ob_cube_002.visible_shadow = False
ob_cube_002.display_type = 'WIRE'
ob_cube_002.lineart.crease_threshold = 0.0
_m = ob_cube_002.modifiers.new('Auto Smooth', 'NODES')
_m.node_group = ng_auto_smooth
_gi = [s.identifier for s in ng_auto_smooth.interface.items_tree if s.item_type == 'SOCKET' and s.in_out == 'INPUT']
_m[_gi[1]] = 0.5236  # Angle
ob_cube_001.location = (1.362, 0.9496, 1.842)
ob_cube_001.rotation_euler = (0.0, 0.0, 6.283)
ob_cube_001.scale = (1.0, 0.0201, -0.0905)
ob_cube_001.hide_render = True
ob_cube_001.visible_camera = False
ob_cube_001.visible_diffuse = False
ob_cube_001.visible_glossy = False
ob_cube_001.visible_transmission = False
ob_cube_001.visible_volume_scatter = False
ob_cube_001.visible_shadow = False
ob_cube_001.display_type = 'WIRE'
ob_cube_001.lineart.crease_threshold = 0.0
_m = ob_cube_001.modifiers.new('Auto Smooth', 'NODES')
_m.node_group = ng_auto_smooth
_gi = [s.identifier for s in ng_auto_smooth.interface.items_tree if s.item_type == 'SOCKET' and s.in_out == 'INPUT']
_m[_gi[1]] = 0.5236  # Angle

# ---- collection membership
scene.collection.objects.link(ob_camera)
scene.collection.objects.link(ob_plane)
col_metal_shelves.objects.link(ob_light)
col_metal_shelves.objects.link(ob_corner_polls)
col_metal_shelves.objects.link(ob_side_reinforcement_top)
col_metal_shelves.objects.link(ob_side_reinforcement_bottom)
col_metal_shelves.objects.link(ob_side_cross_reinforcements)
col_metal_shelves.objects.link(ob_bars_front)
col_metal_shelves.objects.link(ob_shelf_reinforcement_bottom_001)
col_metal_shelves.objects.link(ob_shelf_reinforcement_bottom_002)
col_metal_shelves.objects.link(ob_grid_1)
col_metal_shelves.objects.link(ob_grid_2)
col_metal_shelves.objects.link(ob_shelf_reinforcement_bottom_003)
col_metal_shelves.objects.link(ob_bars_back)
col_cutters.objects.link(ob_plane_001)
col_cutters.objects.link(ob_cube)
col_cutters.objects.link(ob_cube_002)
col_cutters.objects.link(ob_cube_001)

# ---- scene / render settings (as saved in the file)
scene.camera = ob_camera
scene.frame_start = 1; scene.frame_end = 250; scene.frame_set(1)
scene.render.engine = 'CYCLES'
scene.cycles.samples = 256
scene.cycles.sampling_pattern = 'TABULATED_SOBOL'
scene.cycles.use_adaptive_sampling = False
scene.cycles.use_light_tree = False
scene.view_settings.view_transform = 'Filmic'
bpy.context.view_layer.update()
